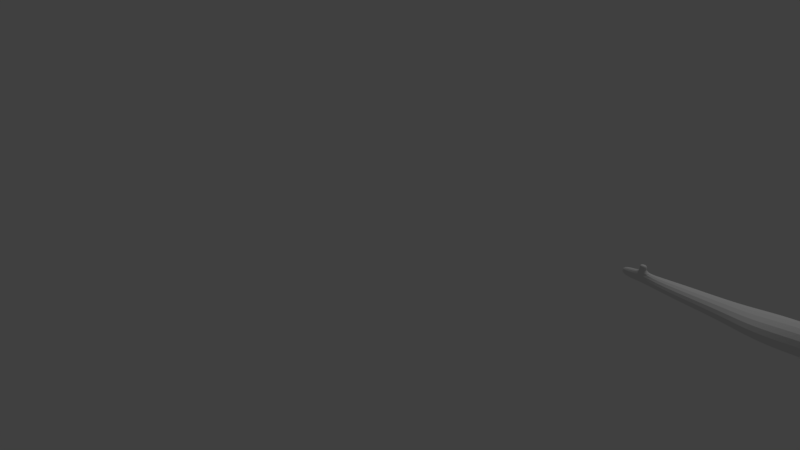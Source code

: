 # Source: Singular_1.blend  (saved by Blender 2.79.0; exported with 4.5.12 LTS)
import bpy
from mathutils import Matrix  # noqa: F401  (used for matrix-valued properties, if any)

bpy.ops.wm.read_factory_settings(use_empty=True)
scene = bpy.context.scene
scene.name = 'Scene'

# ---- collections
col_collection_1 = bpy.data.collections.new('Collection 1'); scene.collection.children.link(col_collection_1)

# ---- world
world_world = bpy.data.worlds.new('World'); scene.world = world_world
world_world.color = (0.05088, 0.05088, 0.05088)
world_world.use_sun_shadow = False
world_world.sun_shadow_jitter_overblur = 0.0
world_world.cycles.sampling_method = 'MANUAL'

# ---- cameras
cam_camera = bpy.data.cameras.new('Camera')
cam_camera.clip_end = 100.0
cam_camera.lens = 35.0
cam_camera.sensor_width = 32.0
cam_camera.sensor_height = 18.0
cam_camera.ortho_scale = 7.314
cam_camera.dof.focus_distance = 0.0
cam_camera.dof.aperture_fstop = 128.0

# ---- lights
light_lamp = bpy.data.lights.new('Lamp', 'POINT')
light_lamp.transmission_factor = 0.0
light_lamp.cutoff_distance = 30.0
light_lamp.energy = 100.0
light_lamp.shadow_buffer_clip_start = 1.001
light_lamp.shadow_soft_size = 0.1
light_lamp.shadow_maximum_resolution = 0.006
light_lamp.use_absolute_resolution = True

# ---- meshes
me_cube_000 = bpy.data.meshes.new('Cube.000')
me_cube_000.from_pydata([(-0.492, -0.4735, -0.3144), (-0.5141, -0.5005, 0.4618), (-0.3049, 0.6581, -0.8381), (-0.4704, 0.5566, 0.4363), (-0.5442, 0.1953, -0.512), (-0.4377, 0.07114, 0.8245), (-1.24, 0.5225, -1.986), (-1.182, -1.147, -1.697), (-0.2632, -0.1867, -0.9563), (-0.3009, -0.5645, -0.7336), (-0.572, -0.5088, 0.1899), (-0.5174, 0.6964, -0.01764), (-0.6303, 0.2981, 0.2749), (-0.5611, -0.1576, -0.3604), (-0.5055, -0.2639, 0.6331), (-1.801, -0.5892, -1.431), (-0.2993, -0.3901, -0.805), (-0.6312, -0.1073, 0.2376), (-0.4484, 0.7336, -0.5032), (-0.6511, 0.3471, -0.1115), (-0.5713, -0.4633, -0.01558), (-0.6303, -0.03638, -0.03717), (-1.07, 0.7309, -2.874), (-1.106, -1.056, -2.478), (-1.584, -0.4735, -2.549), (-1.032, 0.2659, -1.633), (-1.02, -1.054, -1.429), (-1.291, -0.7217, -1.192), (-0.4794, -0.0989, -1.17), (-0.4449, -0.7024, -1.051), (-0.4983, -0.5407, -1.068), (-0.8795, 0.1416, -5.18), (-1.085, -0.6742, -4.885), (-1.206, -0.3963, -4.919), (-0.9056, 0.604, -3.354), (-1.301, -0.4271, -3.08), (-1.051, -0.9581, -2.841), (-0.8411, 0.4984, -3.742), (-0.9562, -0.86, -3.716), (-1.171, -0.449, -3.619), (-0.3353, -0.6605, -0.3054), (-0.7395, 0.747, -2.129), (-0.3402, -0.6487, 0.4624), (-0.1629, 0.6824, -0.9586), (-0.3249, 0.1722, -0.5454), (-0.2995, 0.5677, 0.5256), (-0.2222, -0.09324, 0.9527), (-0.7092, -1.325, -1.761), (-0.2135, -0.6535, -0.7375), (-0.2033, -0.07984, -1.066), (-0.3279, 0.8026, -0.04914), (-0.3513, -0.7165, 0.1728), (-0.2975, -0.4616, 0.6911), (-0.333, -0.6978, -0.04964), (-0.2751, 0.8384, -0.6115), (-0.5693, 0.8151, -2.922), (-0.6357, -1.336, -2.452), (-0.6569, -1.184, -1.516), (-0.5947, 0.457, -1.72), (-0.2837, -0.02457, -1.234), (-0.3029, -0.745, -1.105), (-0.6096, 0.3435, -5.396), (-0.8462, -0.9314, -4.949), (-0.5213, 0.7477, -3.367), (-0.6696, -1.257, -2.875), (-0.4991, 0.6599, -3.733), (-0.6445, -1.16, -3.464), (-0.824, -1.247, -5.467), (-0.1296, 0.5927, 0.615), (-0.195, -0.7388, -0.3362), (-0.09541, -0.1366, 0.9758), (-0.3262, -1.304, -1.789), (-0.1539, -0.6659, -0.7594), (-0.1533, 0.8981, -0.06131), (-0.1539, -0.5466, 0.6908), (-0.1324, 0.9197, -0.6768), (-0.2621, -1.445, -2.425), (-0.3096, -1.175, -1.532), (-0.1854, -0.7344, -1.121), (-0.4301, -1.03, -4.704), (-0.3019, -1.359, -2.823), (-0.3057, -1.262, -3.335), (-0.1881, -0.7887, 0.1766), (-0.1454, 0.04042, -1.036), (-0.1703, 0.1549, -0.697), (-0.1841, -0.7186, 0.4653), (-0.06578, 0.6824, -1.06), (-0.3371, 0.7891, -2.146), (-0.1895, -0.7644, -0.06932), (-0.2947, 0.8285, -2.924), (-0.2755, 0.5014, -1.754), (-0.1766, 0.03837, -1.275), (-0.3086, 0.3831, -5.334), (-0.2682, 0.7511, -3.348), (-0.2556, 0.6484, -3.815), (-0.4859, -1.342, -5.441), (-0.7666, 0.3033, -4.274), (-0.9689, -0.8396, -4.15), (-1.129, -0.4764, -4.155), (-0.4702, 0.4731, -4.406), (-0.6886, -1.066, -4.099), (-0.3478, -1.18, -3.958), (-0.2574, 0.5141, -4.496), (-1.146, 0.1941, -5.896), (-1.334, -0.6517, -5.699), (-1.462, -0.3712, -5.682), (-0.7341, 0.3144, -6.143), (-1.19, -0.8999, -5.805), (-0.3758, 0.2495, -6.229), (-1.011, -1.186, -6.043), (-0.2052, -0.005216, -6.709), (-0.6651, -1.258, -6.226), (-0.1245, -0.3622, -6.882), (-0.3344, -1.131, -6.569), (-0.1766, -0.7954, -6.805), (-0.4657, -0.1029, 0.7625), (-0.6315, 0.1197, 0.2743), (-0.5871, 0.06838, -0.4082), (-1.803, -0.009893, -1.476), (-0.2627, -0.2629, -0.8888), (-0.6432, 0.1855, -0.06006), (-1.696, 0.2187, -2.697), (-1.256, -0.1685, -1.287), (-0.4737, -0.3641, -1.119), (-1.149, -0.1052, -5.03), (-1.289, 0.1534, -3.214), (-1.181, 0.04024, -3.644), (-0.2525, -0.2955, 0.8452), (-0.1223, -0.3695, 0.8492), (-1.103, -0.06969, -4.161), (-1.361, -0.05655, -5.733), (-1.219, 0.2419, -6.65), (-1.485, -0.6312, -6.502), (-1.518, -0.3354, -6.511), (-0.9329, 0.3539, -6.785), (-1.373, -0.823, -6.548), (-0.6449, 0.3088, -6.948), (-1.12, -0.9794, -6.694), (-0.3458, 0.08426, -7.176), (-0.8098, -1.028, -6.831), (-0.1745, -0.2111, -7.246), (-0.4972, -0.8729, -7.028), (-0.2967, -0.5515, -7.194), (-1.412, -0.01012, -6.554), (-1.248, 0.2969, -7.477), (-1.487, -0.6053, -7.473), (-1.524, -0.3031, -7.496), (-1.035, 0.4159, -7.516), (-1.368, -0.8073, -7.466), (-0.8022, 0.37, -7.575), (-1.142, -0.8972, -7.438), (-0.4562, 0.1386, -7.672), (-0.8815, -0.8764, -7.488), (-0.3015, -0.156, -7.699), (-0.6013, -0.687, -7.587), (-0.4224, -0.3983, -7.673), (-1.416, 0.03211, -7.454), (-1.21, 0.3187, -8.132), (-1.427, -0.5282, -8.123), (-1.48, -0.2469, -8.133), (-1.043, 0.4354, -8.16), (-1.295, -0.7415, -8.099), (-0.8329, 0.3889, -8.181), (-1.113, -0.866, -8.095), (-0.4806, 0.1626, -8.207), (-0.906, -0.8397, -8.113), (-0.3684, -0.1097, -8.212), (-0.627, -0.6307, -8.149), (-0.4672, -0.3609, -8.19), (-1.366, 0.06131, -8.12), (-0.4632, 0.3461, 0.6185), (-0.3994, 0.477, -0.7073), (-0.5941, 0.4973, 0.1229), (-0.5629, 0.5438, -0.3297), (-0.1956, 0.4536, -0.8935), (-0.2461, 0.2458, 0.8898), (-0.09989, 0.2231, 0.9563), (-0.09997, 0.4178, -0.9186), (-1.297, 0.6459, -2.443), (-1.863, -0.5037, -2.21), (-1.179, -1.103, -2.084), (-0.7462, 0.8278, -2.521), (-0.6659, -1.352, -2.093), (-0.2989, -1.405, -2.092), (-0.3442, 0.8738, -2.526), (-1.849, 0.1054, -2.233), (-1.126, -0.7026, -1.227), (-0.9209, 0.1013, -1.516), (-0.8947, -0.9253, -1.291), (-0.5088, 0.2778, -1.488), (-0.5555, -0.9928, -1.33), (-0.2837, -0.9801, -1.338), (-0.2475, 0.3037, -1.519), (-1.059, -0.2797, -1.342), (-1.186, 0.2588, -8.768), (-1.373, -0.4239, -8.771), (-1.428, -0.1964, -8.81), (-1.046, 0.3643, -8.743), (-1.254, -0.6474, -8.734), (-0.8618, 0.3242, -8.718), (-1.085, -0.7769, -8.684), (-0.5608, 0.1293, -8.687), (-0.9037, -0.7641, -8.657), (-0.4653, -0.105, -8.684), (-0.6555, -0.5843, -8.669), (-0.5078, -0.3345, -8.669), (-1.324, 0.03866, -8.798), (-1.212, 0.1094, -9.491), (-1.378, -0.4201, -9.558), (-1.414, -0.2603, -9.578), (-1.097, 0.2003, -9.43), (-1.266, -0.6095, -9.443), (-0.9468, 0.1502, -9.432), (-1.116, -0.725, -9.378), (-0.7041, -0.01677, -9.449), (-0.9644, -0.7197, -9.355), (-0.6253, -0.2079, -9.466), (-0.7512, -0.5964, -9.371), (-0.6489, -0.4083, -9.413), (-1.331, -0.07535, -9.56), (-0.6615, -0.4718, -10.83), (-1.564, -0.4859, -10.96), (-1.001, -0.9814, -10.57), (-0.7538, -0.3012, -10.76), (-1.182, -0.985, -10.62), (-1.282, -0.1448, -10.8), (-1.444, -0.3097, -10.88), (-0.9717, -0.1325, -10.74), (-1.148, -0.04865, -10.75), (-0.7845, -0.8478, -10.71), (-0.6814, -0.6596, -10.83), (-1.552, -0.74, -10.9), (-1.379, -0.8886, -10.76), (-1.308, -0.6917, -10.04), (-1.42, -0.5167, -10.12), (-0.707, -0.5454, -10.05), (-0.8025, -0.706, -9.985), (-1.133, 0.07365, -10.03), (-0.9925, 0.0158, -10.01), (-1.369, -0.1963, -10.16), (-1.244, -0.02108, -10.09), (-1.152, -0.793, -9.958), (-0.7641, -0.1759, -10.01), (-1.006, -0.7936, -9.93), (-1.461, -0.359, -10.19), (-0.6895, -0.3703, -10.03), (-0.931, -0.607, -12.72), (-1.515, -0.6009, -12.72), (-1.135, -1.009, -12.66), (-0.9872, -0.493, -12.7), (-1.245, -1.017, -12.66), (-1.311, -0.381, -12.71), (-1.43, -0.4718, -12.7), (-1.108, -0.387, -12.7), (-1.207, -0.3337, -12.72), (-1.008, -0.8633, -12.69), (-0.9441, -0.7168, -12.72), (-1.479, -0.7728, -12.72), (-1.378, -0.9176, -12.69), (-1.39, -0.9865, -11.7), (-1.556, -0.8405, -11.85), (-1.19, -1.082, -11.58), (-1.293, -0.2803, -11.75), (-1.155, -0.2108, -11.72), (-0.7333, -0.765, -11.81), (-0.8205, -0.9377, -11.69), (-0.9949, -0.2848, -11.71), (-0.8034, -0.4364, -11.74), (-1.008, -1.081, -11.54), (-1.573, -0.5699, -11.87), (-1.454, -0.4058, -11.8), (-0.7182, -0.594, -11.81), (-1.064, -0.5644, -13.62), (-1.535, -0.5995, -13.63), (-1.234, -0.8588, -13.67), (-1.109, -0.4955, -13.61), (-1.312, -0.8882, -13.64), (-1.365, -0.4688, -13.64), (-1.463, -0.5126, -13.62), (-1.199, -0.4653, -13.65), (-1.274, -0.4525, -13.65), (-1.13, -0.744, -13.63), (-1.075, -0.616, -13.62), (-1.498, -0.7124, -13.62), (-1.417, -0.8169, -13.63), (-1.084, -0.4303, -14.06), (-1.561, -0.4867, -14.06), (-1.253, -0.9475, -14.09), (-1.136, -0.4063, -14.02), (-1.32, -0.971, -14.09), (-1.381, -0.4425, -14.0), (-1.479, -0.4467, -14.01), (-1.222, -0.4352, -14.01), (-1.291, -0.4411, -14.01), (-1.143, -0.7746, -14.09), (-1.098, -0.4507, -14.05), (-1.519, -0.6557, -14.08), (-1.441, -0.8576, -14.1), (-1.516, -0.661, -14.3), (-1.439, -1.059, -14.31), (-1.14, -0.9754, -14.31), (-1.095, -0.5819, -14.29), (-1.226, -0.5305, -14.32), (-1.285, -0.5305, -14.34), (-1.379, -0.5305, -14.32), (-1.477, -0.5305, -14.29), (-1.317, -1.173, -14.31), (-1.128, -0.5305, -14.3), (-1.251, -1.149, -14.31), (-1.577, -0.5305, -14.3), (-1.073, -0.5305, -14.29), (-1.229, 0.113, -14.05), (-1.287, 0.113, -14.05), (-1.382, 0.113, -14.04), (-1.48, 0.113, -14.05), (-1.131, 0.113, -14.06), (-1.076, 0.113, -14.07), (-1.58, 0.113, -14.08), (-1.226, 0.113, -14.32), (-1.285, 0.113, -14.34), (-1.379, 0.113, -14.32), (-1.477, 0.113, -14.29), (-1.128, 0.113, -14.3), (-1.073, 0.113, -14.29), (-1.577, 0.113, -14.3), (-3.642, -0.7626, -1.624), (-3.657, 0.1402, -1.632), (-3.68, -0.6435, -2.245), (-3.732, 0.2389, -2.28), (-4.352, -0.5993, -1.68), (-4.362, 0.01203, -1.683), (-4.378, -0.5186, -2.217), (-4.413, 0.07884, -2.232), (-5.924, -0.5208, -1.765), (-5.931, -0.04952, -1.765), (-5.943, -0.4587, -2.164), (-5.97, 0.001987, -2.166), (-7.423, -0.3488, -1.841), (-7.427, -0.1846, -1.841), (-7.435, -0.3271, -2.127), (-7.452, -0.1666, -2.128), (-6.689, -0.34, -2.133), (-6.674, -0.3312, -1.816), (-6.68, -0.2056, -1.816), (-6.709, -0.1501, -2.134), (-6.897, -0.3279, -1.824), (-6.931, -0.155, -2.133), (-6.912, -0.3362, -2.131), (-6.903, -0.2082, -1.824), (-6.916, -0.2083, -1.608), (-6.693, -0.2058, -1.601), (-6.687, -0.3313, -1.601), (-6.91, -0.3281, -1.608), (-2.797, 0.2537, -2.328), (-2.725, 0.1262, -1.488), (-2.716, -0.7571, -1.456), (-2.775, -0.6351, -2.293), (0.492, -0.4735, -0.3144), (0.5141, -0.5005, 0.4618), (0.3049, 0.6581, -0.8381), (0.4704, 0.5566, 0.4363), (0.5442, 0.1953, -0.512), (0.4377, 0.07114, 0.8245), (0.0, 0.6818, -1.032), (0.0, 0.603, 0.5952), (0.0, -0.7682, -0.3684), (0.0, -0.7363, 0.4683), (0.0, -0.139, 0.9653), (0.0, 0.1391, -0.7682), (1.24, 0.5225, -1.986), (1.182, -1.147, -1.697), (0.0, 0.7765, -2.152), (0.0, -1.293, -1.8), (3.465e-08, 0.0469, -1.055), (0.2632, -0.1867, -0.9563), (0.3009, -0.5645, -0.7336), (-2.393e-08, -0.6754, -0.7727), (0.572, -0.5088, 0.1899), (0.5174, 0.6964, -0.01764), (0.6303, 0.2981, 0.2749), (0.0, -0.8051, 0.1886), (0.0, 0.9011, -0.05396), (0.5611, -0.1576, -0.3604), (0.5055, -0.2639, 0.6331), (0.0, -0.5751, 0.6852), (1.801, -0.5892, -1.431), (0.2993, -0.3901, -0.805), (0.6312, -0.1073, 0.2376), (0.4484, 0.7336, -0.5032), (0.6511, 0.3471, -0.1115), (0.0, -0.7938, -0.08045), (0.0, 0.9432, -0.6755), (0.5713, -0.4633, -0.01558), (0.6303, -0.03638, -0.03717), (1.07, 0.7309, -2.874), (1.106, -1.056, -2.478), (0.0, 0.8297, -2.922), (0.0, -1.445, -2.421), (1.584, -0.4735, -2.549), (0.0, 0.5225, -1.791), (1.032, 0.2659, -1.633), (1.02, -1.054, -1.429), (0.0, -1.164, -1.54), (1.291, -0.7217, -1.192), (0.4794, -0.0989, -1.17), (0.4449, -0.7024, -1.051), (-2.955e-08, -0.7413, -1.115), (3.557e-08, 0.06171, -1.304), (0.4983, -0.5407, -1.068), (0.8795, 0.1416, -5.18), (1.085, -0.6742, -4.885), (0.0, 0.3872, -5.261), (0.0, -1.056, -4.611), (1.206, -0.3963, -4.919), (0.0, 0.7528, -3.344), (0.9056, 0.604, -3.354), (1.301, -0.4271, -3.08), (1.051, -0.9581, -2.841), (0.0, -1.378, -2.813), (0.0, 0.6502, -3.829), (0.8411, 0.4984, -3.742), (0.9562, -0.86, -3.716), (1.171, -0.449, -3.619), (0.0, -1.292, -3.293), (0.3353, -0.6605, -0.3054), (0.7395, 0.747, -2.129), (0.3402, -0.6487, 0.4624), (0.1629, 0.6824, -0.9586), (0.3249, 0.1722, -0.5454), (0.2995, 0.5677, 0.5256), (0.2222, -0.09324, 0.9527), (0.7092, -1.325, -1.761), (0.2135, -0.6535, -0.7375), (0.2033, -0.07984, -1.066), (0.3279, 0.8026, -0.04914), (0.3513, -0.7165, 0.1728), (0.2975, -0.4616, 0.6911), (0.333, -0.6978, -0.04964), (0.2751, 0.8384, -0.6115), (0.5693, 0.8151, -2.922), (0.6357, -1.336, -2.452), (0.6569, -1.184, -1.516), (0.5947, 0.457, -1.72), (0.2837, -0.02457, -1.234), (0.3029, -0.745, -1.105), (0.6096, 0.3435, -5.396), (0.8462, -0.9314, -4.949), (0.5213, 0.7477, -3.367), (0.6696, -1.257, -2.875), (0.4991, 0.6599, -3.733), (0.6445, -1.16, -3.464), (0.0, -1.345, -5.408), (0.0, -1.211, -6.192), (0.824, -1.247, -5.467), (0.0, -0.8851, -6.569), (0.0, -0.4244, -6.684), (0.0, -0.05082, -6.489), (0.0, 0.2092, -5.998), (0.1296, 0.5927, 0.615), (0.195, -0.7388, -0.3362), (0.09541, -0.1366, 0.9758), (0.3262, -1.304, -1.789), (0.1539, -0.6659, -0.7594), (0.1533, 0.8981, -0.06131), (0.1539, -0.5466, 0.6908), (0.1324, 0.9197, -0.6768), (0.2621, -1.445, -2.425), (0.3096, -1.175, -1.532), (0.1854, -0.7344, -1.121), (0.4301, -1.03, -4.704), (0.3019, -1.359, -2.823), (0.3057, -1.262, -3.335), (0.1881, -0.7887, 0.1766), (0.1454, 0.04042, -1.036), (0.1703, 0.1549, -0.697), (0.1841, -0.7186, 0.4653), (0.06578, 0.6824, -1.06), (0.3371, 0.7891, -2.146), (0.1895, -0.7644, -0.06932), (0.2947, 0.8285, -2.924), (0.2755, 0.5014, -1.754), (0.1766, 0.03837, -1.275), (0.3086, 0.3831, -5.334), (0.2682, 0.7511, -3.348), (0.2556, 0.6484, -3.815), (0.4859, -1.342, -5.441), (0.0, 0.5263, -4.504), (0.7666, 0.3033, -4.274), (0.9689, -0.8396, -4.15), (1.129, -0.4764, -4.155), (0.0, -1.211, -3.885), (0.4702, 0.4731, -4.406), (0.6886, -1.066, -4.099), (0.3478, -1.18, -3.958), (0.2574, 0.5141, -4.496), (1.146, 0.1941, -5.896), (1.334, -0.6517, -5.699), (1.462, -0.3712, -5.682), (0.7341, 0.3144, -6.143), (1.19, -0.8999, -5.805), (0.3758, 0.2495, -6.229), (1.011, -1.186, -6.043), (0.2052, -0.005216, -6.709), (0.6651, -1.258, -6.226), (0.1245, -0.3622, -6.882), (0.3344, -1.131, -6.569), (0.1766, -0.7954, -6.805), (0.4657, -0.1029, 0.7625), (0.6315, 0.1197, 0.2743), (0.5871, 0.06838, -0.4082), (0.0, -0.3899, 0.8446), (1.803, -0.009894, -1.476), (0.2627, -0.2629, -0.8888), (0.6432, 0.1855, -0.06006), (1.696, 0.2187, -2.697), (1.256, -0.1685, -1.287), (0.4737, -0.3641, -1.119), (1.149, -0.1052, -5.03), (1.289, 0.1534, -3.214), (1.181, 0.04024, -3.644), (0.2525, -0.2955, 0.8452), (0.1223, -0.3695, 0.8492), (1.103, -0.06969, -4.161), (1.361, -0.05655, -5.733), (1.219, 0.2419, -6.65), (1.485, -0.6312, -6.502), (1.518, -0.3354, -6.511), (0.9329, 0.3539, -6.785), (1.373, -0.823, -6.548), (0.6449, 0.3088, -6.948), (1.12, -0.9794, -6.694), (0.3458, 0.08426, -7.176), (0.8098, -1.028, -6.831), (0.1745, -0.2111, -7.246), (0.4972, -0.8729, -7.028), (0.2967, -0.5515, -7.194), (1.412, -0.01012, -6.554), (1.248, 0.2969, -7.477), (1.487, -0.6053, -7.473), (1.524, -0.3031, -7.496), (1.035, 0.4159, -7.516), (1.368, -0.8073, -7.466), (0.8022, 0.37, -7.575), (1.142, -0.8972, -7.438), (0.4562, 0.1386, -7.672), (0.8815, -0.8764, -7.488), (0.3015, -0.156, -7.699), (0.6013, -0.687, -7.587), (0.4224, -0.3983, -7.673), (1.416, 0.03211, -7.454), (1.21, 0.3187, -8.132), (1.427, -0.5282, -8.123), (1.48, -0.2469, -8.133), (1.043, 0.4354, -8.16), (1.295, -0.7415, -8.099), (0.8329, 0.3889, -8.181), (1.113, -0.866, -8.095), (0.4806, 0.1626, -8.207), (0.906, -0.8397, -8.113), (0.3684, -0.1097, -8.212), (0.627, -0.6307, -8.149), (0.4672, -0.3609, -8.19), (1.366, 0.06131, -8.12), (0.4632, 0.3461, 0.6185), (0.3994, 0.477, -0.7073), (0.0, 0.3926, -0.9382), (0.0, 0.2206, 0.9414), (0.5941, 0.4973, 0.1229), (0.5629, 0.5438, -0.3297), (0.1956, 0.4536, -0.8935), (0.2461, 0.2458, 0.8898), (0.09989, 0.2231, 0.9563), (0.09997, 0.4178, -0.9186), (0.0, 0.8657, -2.526), (1.297, 0.6459, -2.443), (1.863, -0.5037, -2.21), (1.179, -1.103, -2.084), (0.0, -1.4, -2.092), (0.7462, 0.8278, -2.521), (0.6659, -1.352, -2.093), (0.2989, -1.405, -2.092), (0.3442, 0.8738, -2.526), (1.849, 0.1054, -2.233), (0.0, 0.31, -1.545), (1.126, -0.7026, -1.227), (0.9209, 0.1013, -1.516), (0.8947, -0.9253, -1.291), (0.0, -0.9706, -1.343), (0.5088, 0.2778, -1.488), (0.5555, -0.9928, -1.33), (0.2837, -0.9801, -1.338), (0.2475, 0.3037, -1.519), (1.059, -0.2797, -1.342), (1.186, 0.2588, -8.768), (1.373, -0.4239, -8.771), (1.428, -0.1964, -8.81), (1.046, 0.3643, -8.743), (1.254, -0.6474, -8.734), (0.8618, 0.3242, -8.718), (1.085, -0.7769, -8.684), (0.5608, 0.1293, -8.687), (0.9037, -0.7641, -8.657), (0.4653, -0.105, -8.684), (0.6555, -0.5843, -8.669), (0.5078, -0.3345, -8.669), (1.324, 0.03866, -8.798), (1.212, 0.1094, -9.491), (1.378, -0.4201, -9.558), (1.414, -0.2603, -9.578), (1.097, 0.2003, -9.43), (1.266, -0.6095, -9.443), (0.9468, 0.1502, -9.432), (1.116, -0.725, -9.378), (0.7041, -0.01677, -9.449), (0.9644, -0.7197, -9.355), (0.6253, -0.2079, -9.466), (0.7512, -0.5964, -9.371), (0.6489, -0.4083, -9.413), (1.331, -0.07535, -9.56), (0.6615, -0.4718, -10.83), (1.564, -0.4859, -10.96), (1.001, -0.9814, -10.57), (0.7538, -0.3012, -10.76), (1.182, -0.985, -10.62), (1.282, -0.1448, -10.8), (1.444, -0.3097, -10.88), (0.9717, -0.1325, -10.74), (1.148, -0.04865, -10.75), (0.7845, -0.8478, -10.71), (0.6814, -0.6596, -10.83), (1.552, -0.74, -10.9), (1.379, -0.8886, -10.76), (1.308, -0.6917, -10.04), (1.42, -0.5167, -10.12), (0.707, -0.5454, -10.05), (0.8025, -0.706, -9.985), (1.133, 0.07365, -10.03), (0.9925, 0.0158, -10.01), (1.369, -0.1963, -10.16), (1.244, -0.02108, -10.09), (1.152, -0.793, -9.958), (0.7641, -0.1759, -10.01), (1.006, -0.7936, -9.93), (1.461, -0.359, -10.19), (0.6895, -0.3703, -10.03), (0.931, -0.607, -12.72), (1.515, -0.6009, -12.72), (1.135, -1.009, -12.66), (0.9872, -0.493, -12.7), (1.245, -1.017, -12.66), (1.311, -0.381, -12.71), (1.43, -0.4718, -12.7), (1.108, -0.387, -12.7), (1.207, -0.3337, -12.72), (1.008, -0.8633, -12.69), (0.9441, -0.7168, -12.72), (1.479, -0.7728, -12.72), (1.378, -0.9176, -12.69), (1.39, -0.9865, -11.7), (1.556, -0.8405, -11.85), (1.19, -1.082, -11.58), (1.293, -0.2803, -11.75), (1.155, -0.2108, -11.72), (0.7333, -0.765, -11.81), (0.8205, -0.9377, -11.69), (0.9949, -0.2848, -11.71), (0.8034, -0.4364, -11.74), (1.008, -1.081, -11.54), (1.573, -0.5699, -11.87), (1.454, -0.4058, -11.8), (0.7182, -0.594, -11.81), (1.064, -0.5644, -13.62), (1.535, -0.5995, -13.63), (1.234, -0.8588, -13.67), (1.109, -0.4955, -13.61), (1.312, -0.8882, -13.64), (1.365, -0.4688, -13.64), (1.463, -0.5126, -13.62), (1.199, -0.4653, -13.65), (1.274, -0.4525, -13.65), (1.13, -0.744, -13.63), (1.075, -0.616, -13.62), (1.498, -0.7124, -13.62), (1.417, -0.8169, -13.63), (1.084, -0.4303, -14.06), (1.561, -0.4867, -14.06), (1.253, -0.9475, -14.09), (1.136, -0.4063, -14.02), (1.32, -0.971, -14.09), (1.381, -0.4425, -14.0), (1.479, -0.4467, -14.01), (1.222, -0.4352, -14.01), (1.291, -0.4411, -14.01), (1.143, -0.7746, -14.09), (1.098, -0.4507, -14.05), (1.519, -0.6557, -14.08), (1.441, -0.8576, -14.1), (1.516, -0.661, -14.3), (1.439, -1.059, -14.31), (1.14, -0.9754, -14.31), (1.095, -0.5819, -14.29), (1.226, -0.5305, -14.32), (1.285, -0.5305, -14.34), (1.379, -0.5305, -14.32), (1.477, -0.5305, -14.29), (1.317, -1.173, -14.31), (1.128, -0.5305, -14.3), (1.251, -1.149, -14.31), (1.577, -0.5305, -14.3), (1.073, -0.5305, -14.29), (1.229, 0.113, -14.05), (1.287, 0.113, -14.05), (1.382, 0.113, -14.04), (1.48, 0.113, -14.05), (1.131, 0.113, -14.06), (1.076, 0.113, -14.07), (1.58, 0.113, -14.08), (1.226, 0.113, -14.32), (1.285, 0.113, -14.34), (1.379, 0.113, -14.32), (1.477, 0.113, -14.29), (1.128, 0.113, -14.3), (1.073, 0.113, -14.29), (1.577, 0.113, -14.3), (3.642, -0.7626, -1.624), (3.657, 0.1402, -1.632), (3.68, -0.6435, -2.245), (3.732, 0.2389, -2.28), (4.352, -0.5993, -1.68), (4.362, 0.01203, -1.683), (4.378, -0.5186, -2.217), (4.413, 0.07883, -2.232), (5.924, -0.5208, -1.765), (5.931, -0.04952, -1.765), (5.943, -0.4587, -2.164), (5.97, 0.001986, -2.166), (7.423, -0.3488, -1.841), (7.427, -0.1846, -1.841), (7.435, -0.3271, -2.127), (7.452, -0.1666, -2.128), (6.689, -0.34, -2.133), (6.674, -0.3312, -1.816), (6.68, -0.2056, -1.816), (6.709, -0.1501, -2.134), (6.897, -0.3279, -1.824), (6.931, -0.155, -2.133), (6.912, -0.3362, -2.131), (6.903, -0.2082, -1.824), (6.916, -0.2083, -1.608), (6.693, -0.2058, -1.601), (6.687, -0.3313, -1.601), (6.91, -0.3281, -1.608), (2.797, 0.2537, -2.328), (2.725, 0.1262, -1.488), (2.716, -0.7571, -1.456), (2.775, -0.6351, -2.293), (6.686, -0.2057, -1.708), (6.681, -0.3313, -1.708), (6.904, -0.328, -1.716), (6.909, -0.2083, -1.716)], [], [(172, 170, 3, 11), (51, 42, 1, 10), (52, 14, 1, 42), (175, 170, 5, 46), (116, 115, 5, 12), (177, 565, 368, 84), (90, 399, 371, 87), (73, 68, 364, 381), (182, 180, 23, 56), (122, 25, 6, 118), (57, 26, 7, 47), (40, 0, 9, 48), (117, 4, 8, 119), (84, 368, 373, 83), (75, 73, 381, 391), (120, 116, 12, 19), (53, 51, 10, 20), (173, 172, 11, 18), (20, 10, 17, 21), (0, 13, 16, 9), (26, 27, 15, 7), (185, 178, 22, 121), (10, 1, 14, 17), (127, 115, 14, 52), (0, 20, 21, 13), (171, 173, 18, 2), (40, 53, 20, 0), (117, 120, 19, 4), (86, 75, 391, 363), (100, 97, 32, 62), (129, 96, 31, 124), (180, 179, 24, 23), (184, 573, 396, 89), (188, 186, 27, 26), (190, 188, 26, 57), (193, 187, 25, 122), (192, 583, 399, 90), (83, 373, 407, 91), (119, 8, 28, 123), (48, 9, 29, 60), (9, 16, 30, 29), (97, 98, 33, 32), (102, 486, 411, 92), (89, 396, 414, 93), (23, 24, 35, 36), (121, 22, 34, 125), (56, 23, 36, 64), (93, 414, 419, 94), (39, 38, 66, 64, 36, 35), (125, 34, 37, 126), (96, 99, 61, 31), (34, 63, 65, 37), (80, 64, 66, 81), (22, 55, 63, 34), (76, 56, 64, 80), (72, 48, 60, 78), (8, 49, 59, 28), (187, 189, 58, 25), (191, 190, 57, 77), (178, 181, 55, 22), (101, 100, 62, 79), (2, 18, 54, 43), (69, 88, 53, 40), (128, 127, 52, 74), (88, 82, 51, 53), (18, 11, 50, 54), (4, 44, 49, 8), (69, 40, 48, 72), (77, 57, 47, 71), (183, 182, 56, 76), (11, 3, 45, 50), (25, 58, 41, 6), (171, 174, 44, 4), (176, 175, 46, 70), (74, 52, 42, 85), (82, 85, 42, 51), (79, 62, 67, 95), (111, 109, 137, 139), (412, 79, 95, 451), (380, 366, 85, 82), (384, 74, 85, 366), (566, 176, 70, 367), (577, 183, 76, 397), (402, 77, 71, 372), (365, 69, 72, 376), (390, 380, 82, 88), (510, 128, 74, 384), (365, 390, 88, 69), (490, 101, 79, 412), (587, 191, 77, 402), (376, 72, 78, 406), (397, 76, 80, 418), (418, 80, 81, 423), (63, 93, 94, 65), (55, 89, 93, 63), (99, 102, 92, 61), (49, 83, 91, 59), (189, 192, 90, 58), (181, 184, 89, 55), (43, 54, 75, 86), (54, 50, 73, 75), (44, 84, 83, 49), (50, 45, 68, 73), (58, 90, 87, 41), (174, 177, 84, 44), (65, 94, 102, 99), (423, 81, 101, 490), (81, 66, 100, 101), (37, 65, 99, 96), (94, 419, 486, 102), (38, 39, 98, 97), (126, 37, 96, 129), (66, 38, 97, 100), (110, 108, 457, 456), (112, 110, 456, 455), (114, 112, 455, 454), (62, 32, 104, 107), (113, 114, 454, 452), (124, 31, 103, 130), (32, 33, 105, 104), (67, 62, 107, 109), (31, 61, 106, 103), (108, 92, 411, 457), (33, 124, 130, 105), (39, 126, 129, 98), (367, 70, 128, 510), (70, 46, 127, 128), (35, 125, 126, 39), (24, 121, 125, 35), (16, 119, 123, 30), (186, 193, 122, 27), (98, 129, 124, 33), (13, 21, 120, 117), (46, 5, 115, 127), (179, 185, 121, 24), (21, 17, 116, 120), (13, 117, 119, 16), (27, 122, 118, 15), (17, 14, 115, 116), (109, 107, 135, 137), (108, 110, 138, 136), (104, 105, 133, 132), (110, 112, 140, 138), (103, 106, 134, 131), (113, 111, 139, 141), (105, 130, 143, 133), (112, 114, 142, 140), (107, 104, 132, 135), (130, 103, 131, 143), (114, 113, 141, 142), (106, 108, 136, 134), (141, 139, 152, 154), (133, 143, 156, 146), (140, 142, 155, 153), (135, 132, 145, 148), (142, 141, 154, 155), (134, 136, 149, 147), (143, 131, 144, 156), (137, 135, 148, 150), (136, 138, 151, 149), (139, 137, 150, 152), (132, 133, 146, 145), (138, 140, 153, 151), (131, 134, 147, 144), (61, 92, 108, 106), (95, 67, 109, 111), (95, 111, 113, 452, 451), (154, 152, 165, 167), (146, 156, 169, 159), (153, 155, 168, 166), (148, 145, 158, 161), (155, 154, 167, 168), (147, 149, 162, 160), (156, 144, 157, 169), (150, 148, 161, 163), (149, 151, 164, 162), (152, 150, 163, 165), (145, 146, 159, 158), (151, 153, 166, 164), (144, 147, 160, 157), (43, 86, 177, 174), (364, 68, 176, 566), (68, 45, 175, 176), (2, 43, 174, 171), (4, 19, 173, 171), (19, 12, 172, 173), (86, 363, 565, 177), (45, 3, 170, 175), (12, 5, 170, 172), (41, 87, 184, 181), (372, 71, 183, 577), (71, 47, 182, 183), (6, 41, 181, 178), (87, 371, 573, 184), (7, 15, 179, 180), (118, 6, 178, 185), (47, 7, 180, 182), (30, 123, 193, 186), (59, 91, 192, 189), (406, 78, 191, 587), (78, 60, 190, 191), (28, 59, 189, 187), (91, 407, 583, 192), (123, 28, 187, 193), (60, 29, 188, 190), (29, 30, 186, 188), (162, 164, 201, 199), (165, 163, 200, 202), (158, 159, 196, 195), (164, 166, 203, 201), (157, 160, 197, 194), (167, 165, 202, 204), (159, 169, 206, 196), (166, 168, 205, 203), (161, 158, 195, 198), (168, 167, 204, 205), (160, 162, 199, 197), (169, 157, 194, 206), (163, 161, 198, 200), (199, 201, 214, 212), (202, 200, 213, 215), (195, 196, 209, 208), (201, 203, 216, 214), (194, 197, 210, 207), (204, 202, 215, 217), (196, 206, 219, 209), (203, 205, 218, 216), (198, 195, 208, 211), (205, 204, 217, 218), (197, 199, 212, 210), (206, 194, 207, 219), (200, 198, 211, 213), (242, 245, 220, 223), (235, 236, 229, 230), (240, 237, 228, 225), (237, 238, 227, 228), (236, 243, 222, 229), (239, 240, 225, 226), (244, 239, 226, 221), (241, 233, 232, 224), (245, 235, 230, 220), (238, 242, 223, 227), (243, 241, 224, 222), (234, 244, 221, 231), (233, 234, 231, 232), (216, 218, 235, 245), (209, 219, 239, 244), (217, 215, 243, 236), (207, 210, 237, 240), (214, 216, 245, 242), (208, 209, 244, 234), (215, 213, 241, 243), (212, 214, 242, 238), (213, 211, 233, 241), (219, 207, 240, 239), (210, 212, 238, 237), (218, 217, 236, 235), (211, 208, 234, 233), (259, 260, 257, 258), (261, 259, 258, 250), (262, 263, 254, 251), (264, 265, 255, 256), (266, 267, 249, 253), (265, 268, 248, 255), (268, 261, 250, 248), (263, 266, 253, 254), (260, 269, 247, 257), (269, 270, 252, 247), (270, 262, 251, 252), (267, 271, 246, 249), (271, 264, 256, 246), (220, 230, 264, 271), (223, 220, 271, 267), (226, 225, 262, 270), (221, 226, 270, 269), (231, 221, 269, 260), (228, 227, 266, 263), (222, 224, 261, 268), (229, 222, 268, 265), (227, 223, 267, 266), (230, 229, 265, 264), (225, 228, 263, 262), (224, 232, 259, 261), (232, 231, 260, 259), (254, 253, 279, 280), (255, 248, 274, 281), (252, 251, 277, 278), (247, 252, 278, 273), (250, 258, 284, 276), (246, 256, 282, 272), (253, 249, 275, 279), (248, 250, 276, 274), (257, 247, 273, 283), (258, 257, 283, 284), (249, 246, 272, 275), (256, 255, 281, 282), (251, 254, 280, 277), (284, 283, 296, 297), (275, 272, 285, 288), (282, 281, 294, 295), (277, 280, 293, 290), (280, 279, 292, 293), (281, 274, 287, 294), (278, 277, 290, 291), (273, 278, 291, 286), (276, 284, 297, 289), (272, 282, 295, 285), (279, 275, 288, 292), (274, 276, 289, 287), (283, 273, 286, 296), (295, 294, 300, 301), (298, 309, 305, 304, 303, 302, 307, 310, 301, 300, 308, 306, 299), (286, 291, 314, 317), (291, 290, 313, 314), (294, 287, 308, 300), (293, 292, 311, 312), (309, 286, 317, 324), (289, 297, 299, 306), (285, 295, 301, 310), (290, 293, 312, 313), (287, 289, 306, 308), (296, 286, 309, 298), (297, 296, 298, 299), (307, 302, 318, 322), (313, 312, 319, 320), (312, 311, 318, 319), (314, 313, 320, 321), (317, 314, 321, 324), (311, 315, 322, 318), (315, 316, 323, 322), (310, 307, 322, 323), (285, 310, 323, 316), (292, 288, 315, 311), (303, 304, 320, 319), (302, 303, 319, 318), (304, 305, 321, 320), (305, 309, 324, 321), (288, 285, 316, 315), (354, 353, 328, 326), (356, 355, 325, 327), (355, 354, 326, 325), (353, 356, 327, 328), (326, 328, 332, 330), (325, 326, 330, 329), (328, 327, 331, 332), (327, 325, 329, 331), (330, 332, 336, 334), (329, 330, 334, 333), (332, 331, 335, 336), (331, 329, 333, 335), (347, 345, 337, 339), (348, 346, 340, 338), (345, 348, 338, 337), (346, 347, 339, 340), (337, 338, 340, 339), (336, 335, 341, 344), (333, 334, 343, 342), (334, 336, 344, 343), (335, 333, 342, 341), (344, 341, 347, 346), (342, 343, 350, 351), (343, 344, 346, 348), (341, 342, 345, 347), (351, 350, 349, 352), (345, 342, 351, 352), (343, 348, 349, 350), (348, 345, 352, 349), (185, 179, 356, 353), (15, 118, 354, 355), (179, 15, 355, 356), (118, 185, 353, 354), (567, 378, 360, 563), (435, 377, 358, 426), (436, 426, 358, 383), (570, 430, 362, 563), (508, 379, 362, 507), (572, 474, 368, 565), (480, 477, 371, 399), (463, 381, 364, 458), (579, 440, 395, 576), (515, 511, 369, 400), (441, 431, 370, 401), (424, 432, 375, 357), (509, 512, 374, 361), (474, 473, 373, 368), (465, 391, 381, 463), (513, 389, 379, 508), (437, 392, 377, 435), (568, 388, 378, 567), (392, 393, 387, 377), (357, 375, 386, 382), (401, 370, 385, 403), (582, 514, 394, 574), (377, 387, 383, 358), (520, 436, 383, 507), (357, 382, 393, 392), (564, 359, 388, 568), (424, 357, 392, 437), (509, 361, 389, 513), (476, 363, 391, 465), (492, 446, 410, 488), (522, 517, 409, 487), (576, 395, 398, 575), (581, 479, 396, 573), (586, 401, 403, 584), (589, 441, 401, 586), (592, 515, 400, 585), (591, 480, 399, 583), (473, 481, 407, 373), (512, 516, 404, 374), (432, 444, 405, 375), (375, 405, 408, 386), (488, 410, 413, 489), (494, 482, 411, 486), (479, 483, 414, 396), (395, 417, 416, 398), (514, 518, 415, 394), (440, 448, 417, 395), (483, 484, 419, 414), (422, 416, 417, 448, 450, 421), (518, 519, 420, 415), (487, 409, 445, 491), (415, 420, 449, 447), (470, 471, 450, 448), (394, 415, 447, 439), (466, 470, 448, 440), (462, 468, 444, 432), (374, 404, 443, 433), (585, 400, 442, 588), (590, 467, 441, 589), (574, 394, 439, 578), (493, 469, 446, 492), (359, 427, 438, 388), (459, 424, 437, 478), (521, 464, 436, 520), (478, 437, 435, 472), (388, 438, 434, 378), (361, 374, 433, 428), (459, 462, 432, 424), (467, 461, 431, 441), (580, 466, 440, 579), (378, 434, 429, 360), (400, 369, 425, 442), (564, 361, 428, 569), (571, 460, 430, 570), (464, 475, 426, 436), (472, 435, 426, 475), (469, 485, 453, 446), (503, 532, 530, 501), (412, 451, 485, 469), (380, 472, 475, 366), (384, 366, 475, 464), (566, 367, 460, 571), (577, 397, 466, 580), (402, 372, 461, 467), (365, 376, 462, 459), (390, 478, 472, 380), (510, 384, 464, 521), (365, 459, 478, 390), (490, 412, 469, 493), (587, 402, 467, 590), (376, 406, 468, 462), (397, 418, 470, 466), (418, 423, 471, 470), (447, 449, 484, 483), (439, 447, 483, 479), (491, 445, 482, 494), (433, 443, 481, 473), (588, 442, 480, 591), (578, 439, 479, 581), (427, 476, 465, 438), (438, 465, 463, 434), (428, 433, 473, 474), (434, 463, 458, 429), (442, 425, 477, 480), (569, 428, 474, 572), (449, 491, 494, 484), (423, 490, 493, 471), (471, 493, 492, 450), (420, 487, 491, 449), (484, 494, 486, 419), (421, 488, 489, 422), (519, 522, 487, 420), (450, 492, 488, 421), (502, 456, 457, 500), (504, 455, 456, 502), (506, 454, 455, 504), (446, 499, 496, 410), (505, 452, 454, 506), (517, 523, 495, 409), (410, 496, 497, 413), (453, 501, 499, 446), (409, 495, 498, 445), (500, 457, 411, 482), (413, 497, 523, 517), (422, 489, 522, 519), (367, 510, 521, 460), (460, 521, 520, 430), (416, 422, 519, 518), (398, 416, 518, 514), (386, 408, 516, 512), (584, 403, 515, 592), (489, 413, 517, 522), (382, 509, 513, 393), (430, 520, 507, 362), (575, 398, 514, 582), (393, 513, 508, 387), (382, 386, 512, 509), (403, 385, 511, 515), (387, 508, 507, 383), (501, 530, 528, 499), (500, 529, 531, 502), (496, 525, 526, 497), (502, 531, 533, 504), (495, 524, 527, 498), (505, 534, 532, 503), (497, 526, 536, 523), (504, 533, 535, 506), (499, 528, 525, 496), (523, 536, 524, 495), (506, 535, 534, 505), (498, 527, 529, 500), (534, 547, 545, 532), (526, 539, 549, 536), (533, 546, 548, 535), (528, 541, 538, 525), (535, 548, 547, 534), (527, 540, 542, 529), (536, 549, 537, 524), (530, 543, 541, 528), (529, 542, 544, 531), (532, 545, 543, 530), (525, 538, 539, 526), (531, 544, 546, 533), (524, 537, 540, 527), (445, 498, 500, 482), (485, 503, 501, 453), (485, 451, 452, 505, 503), (547, 560, 558, 545), (539, 552, 562, 549), (546, 559, 561, 548), (541, 554, 551, 538), (548, 561, 560, 547), (540, 553, 555, 542), (549, 562, 550, 537), (543, 556, 554, 541), (542, 555, 557, 544), (545, 558, 556, 543), (538, 551, 552, 539), (544, 557, 559, 546), (537, 550, 553, 540), (427, 569, 572, 476), (364, 566, 571, 458), (458, 571, 570, 429), (359, 564, 569, 427), (361, 564, 568, 389), (389, 568, 567, 379), (476, 572, 565, 363), (429, 570, 563, 360), (379, 567, 563, 362), (425, 578, 581, 477), (372, 577, 580, 461), (461, 580, 579, 431), (369, 574, 578, 425), (477, 581, 573, 371), (370, 576, 575, 385), (511, 582, 574, 369), (431, 579, 576, 370), (408, 584, 592, 516), (443, 588, 591, 481), (406, 587, 590, 468), (468, 590, 589, 444), (404, 585, 588, 443), (481, 591, 583, 407), (516, 592, 585, 404), (444, 589, 586, 405), (405, 586, 584, 408), (555, 598, 600, 557), (558, 601, 599, 556), (551, 594, 595, 552), (557, 600, 602, 559), (550, 593, 596, 553), (560, 603, 601, 558), (552, 595, 605, 562), (559, 602, 604, 561), (554, 597, 594, 551), (561, 604, 603, 560), (553, 596, 598, 555), (562, 605, 593, 550), (556, 599, 597, 554), (598, 611, 613, 600), (601, 614, 612, 599), (594, 607, 608, 595), (600, 613, 615, 602), (593, 606, 609, 596), (603, 616, 614, 601), (595, 608, 618, 605), (602, 615, 617, 604), (597, 610, 607, 594), (604, 617, 616, 603), (596, 609, 611, 598), (605, 618, 606, 593), (599, 612, 610, 597), (641, 622, 619, 644), (634, 629, 628, 635), (639, 624, 627, 636), (636, 627, 626, 637), (635, 628, 621, 642), (638, 625, 624, 639), (643, 620, 625, 638), (640, 623, 631, 632), (644, 619, 629, 634), (637, 626, 622, 641), (642, 621, 623, 640), (633, 630, 620, 643), (632, 631, 630, 633), (615, 644, 634, 617), (608, 643, 638, 618), (616, 635, 642, 614), (606, 639, 636, 609), (613, 641, 644, 615), (607, 633, 643, 608), (614, 642, 640, 612), (611, 637, 641, 613), (612, 640, 632, 610), (618, 638, 639, 606), (609, 636, 637, 611), (617, 634, 635, 616), (610, 632, 633, 607), (658, 657, 656, 659), (660, 649, 657, 658), (661, 650, 653, 662), (663, 655, 654, 664), (665, 652, 648, 666), (664, 654, 647, 667), (667, 647, 649, 660), (662, 653, 652, 665), (659, 656, 646, 668), (668, 646, 651, 669), (669, 651, 650, 661), (666, 648, 645, 670), (670, 645, 655, 663), (619, 670, 663, 629), (622, 666, 670, 619), (625, 669, 661, 624), (620, 668, 669, 625), (630, 659, 668, 620), (627, 662, 665, 626), (621, 667, 660, 623), (628, 664, 667, 621), (626, 665, 666, 622), (629, 663, 664, 628), (624, 661, 662, 627), (623, 660, 658, 631), (631, 658, 659, 630), (653, 679, 678, 652), (654, 680, 673, 647), (651, 677, 676, 650), (646, 672, 677, 651), (649, 675, 683, 657), (645, 671, 681, 655), (652, 678, 674, 648), (647, 673, 675, 649), (656, 682, 672, 646), (657, 683, 682, 656), (648, 674, 671, 645), (655, 681, 680, 654), (650, 676, 679, 653), (683, 696, 695, 682), (674, 687, 684, 671), (681, 694, 693, 680), (676, 689, 692, 679), (679, 692, 691, 678), (680, 693, 686, 673), (677, 690, 689, 676), (672, 685, 690, 677), (675, 688, 696, 683), (671, 684, 694, 681), (678, 691, 687, 674), (673, 686, 688, 675), (682, 695, 685, 672), (694, 700, 699, 693), (697, 698, 705, 707, 699, 700, 709, 706, 701, 702, 703, 704, 708), (685, 716, 713, 690), (690, 713, 712, 689), (693, 699, 707, 686), (692, 711, 710, 691), (708, 723, 716, 685), (688, 705, 698, 696), (684, 709, 700, 694), (689, 712, 711, 692), (686, 707, 705, 688), (695, 697, 708, 685), (696, 698, 697, 695), (706, 721, 717, 701), (712, 719, 718, 711), (711, 718, 717, 710), (713, 720, 719, 712), (716, 723, 720, 713), (710, 717, 721, 714), (714, 721, 722, 715), (709, 722, 721, 706), (684, 715, 722, 709), (691, 710, 714, 687), (702, 718, 719, 703), (701, 717, 718, 702), (703, 719, 720, 704), (704, 720, 723, 708), (687, 714, 715, 684), (753, 725, 727, 752), (755, 726, 724, 754), (754, 724, 725, 753), (752, 727, 726, 755), (725, 729, 731, 727), (724, 728, 729, 725), (727, 731, 730, 726), (726, 730, 728, 724), (729, 733, 735, 731), (728, 732, 733, 729), (731, 735, 734, 730), (730, 734, 732, 728), (746, 738, 736, 744), (747, 737, 739, 745), (744, 736, 737, 747), (745, 739, 738, 746), (736, 738, 739, 737), (735, 743, 740, 734), (732, 741, 742, 733), (733, 742, 743, 735), (734, 740, 741, 732), (743, 745, 746, 740), (757, 750, 749, 756), (742, 747, 745, 743), (740, 746, 744, 741), (750, 751, 748, 749), (758, 751, 750, 757), (756, 749, 748, 759), (759, 748, 751, 758), (582, 752, 755, 575), (385, 754, 753, 511), (575, 755, 754, 385), (511, 753, 752, 582), (747, 759, 758, 744), (742, 756, 759, 747), (744, 758, 757, 741), (741, 757, 756, 742)])
me_cube_000.use_remesh_preserve_volume = False
me_cube_000.use_remesh_preserve_attributes = False
me_cube_000.use_mirror_vertex_groups = False
me_cube_000.update()
arm_armature = bpy.data.armatures.new('Armature')  # bones are not reproduced

# ---- objects
ob_armature = bpy.data.objects.new('Armature', arm_armature)
ob_cube_002 = bpy.data.objects.new('Cube.002', me_cube_000)
ob_lamp = bpy.data.objects.new('Lamp', light_lamp)
ob_camera = bpy.data.objects.new('Camera', cam_camera)

# ---- transforms, parenting, visibility, modifiers, constraints
ob_armature.location = (6.228, -0.07347, -0.2197)
ob_armature.show_in_front = True
ob_armature.lineart.crease_threshold = 0.0
ob_cube_002.parent = ob_armature
ob_cube_002.matrix_parent_inverse = Matrix(((1.0, 0.0, 0.0, -6.228), (0.0, 1.0, 0.0, 0.07347), (0.0, 0.0, 1.0, 0.2197), (0.0, 0.0, 0.0, 1.0)))
ob_cube_002.location = (6.228, -2.482e-07, 1.917)
ob_cube_002.rotation_euler = (0.0, -0.0, 3.142)
ob_cube_002.scale = (0.3548, 0.3548, 0.3548)
ob_cube_002.lineart.crease_threshold = 0.0
_vg = ob_cube_002.vertex_groups.new(name='Group')
_vg = ob_cube_002.vertex_groups.new(name='spine')
for _i, _w in zip([32, 33, 62, 67, 79, 92, 95, 97, 98, 100, 101, 104, 107, 109, 110, 111, 112, 113, 114, 124, 138, 140, 141, 142, 410, 411, 412, 413, 446, 451, 452, 453, 454, 455, 456, 457, 469, 482, 485, 486, 488, 489, 490, 492, 493, 496, 499, 501, 502, 503, 504, 505, 506, 517], [0.1352, 0.06372, 0.3092, 0.276, 0.1905, 0.1122, 0.4582, 0.05483, 0.01457, 0.06839, 0.03978, 0.0268, 0.06261, 0.07075, 0.08106, 0.0994, 0.09512, 0.1117, 0.1059, 0.002543, 0.002272, 0.004171, 0.002642, 0.004794, 0.1354, 0.3973, 0.159, 0.06392, 0.3093, 0.5717, 0.2867, 0.276, 0.2221, 0.1992, 0.1893, 0.05964, 0.1905, 0.1122, 0.4579, 0.01708, 0.05487, 0.01467, 0.02875, 0.0684, 0.03977, 0.02981, 0.06397, 0.07033, 0.07807, 0.09536, 0.09068, 0.09614, 0.0999, 0.002829]): _vg.add([_i], _w, 'REPLACE')
_vg = ob_cube_002.vertex_groups.new(name='spine.001')
for _i, _w in zip([31, 32, 33, 34, 35, 36, 37, 38, 39, 55, 56, 62, 63, 64, 65, 66, 67, 76, 79, 80, 81, 89, 92, 93, 94, 95, 96, 97, 98, 99, 100, 101, 102, 104, 107, 124, 125, 126, 129, 396, 397, 409, 410, 411, 412, 413, 414, 415, 416, 417, 418, 419, 420, 421, 422, 423, 439, 440, 446, 447, 448, 449, 450, 451, 453, 466, 469, 470, 471, 479, 482, 483, 484, 485, 486, 487, 488, 489, 490, 491, 492, 493, 494, 496, 497, 499, 517, 518, 519, 522], [0.01399, 0.1814, 0.143, 0.1052, 0.05347, 0.03661, 0.2642, 0.2498, 0.2014, 0.04585, 0.0176, 0.2363, 0.1381, 0.07709, 0.4049, 0.2172, 0.09034, 0.03295, 0.5179, 0.08532, 0.2122, 0.05298, 0.03603, 0.1425, 0.4565, 0.1123, 0.6381, 0.507, 0.5087, 0.7192, 0.5522, 0.6014, 0.7572, 0.009886, 0.002099, 0.1007, 0.0702, 0.2077, 0.548, 0.05269, 0.03547, 0.01407, 0.1817, 0.06757, 0.6042, 0.1432, 0.141, 0.1052, 0.05348, 0.03662, 0.0859, 0.4715, 0.2642, 0.2499, 0.2015, 0.205, 0.04585, 0.0176, 0.2364, 0.1381, 0.0771, 0.4049, 0.2172, 0.1147, 0.09074, 0.03295, 0.518, 0.08532, 0.2122, 0.05298, 0.03604, 0.1425, 0.4565, 0.1126, 0.7746, 0.6381, 0.507, 0.5088, 0.6038, 0.7193, 0.5522, 0.6014, 0.7572, 0.01246, 0.001461, 0.004274, 0.1009, 0.07021, 0.2077, 0.5481]): _vg.add([_i], _w, 'REPLACE')
_vg = ob_cube_002.vertex_groups.new(name='spine.002')
for _i, _w in zip([22, 23, 32, 33, 34, 35, 36, 37, 38, 39, 41, 47, 55, 56, 62, 63, 64, 65, 66, 71, 76, 77, 79, 80, 81, 87, 89, 90, 93, 94, 96, 97, 98, 99, 100, 101, 102, 121, 124, 125, 126, 129, 181, 182, 183, 184, 371, 372, 394, 395, 396, 397, 399, 402, 410, 412, 413, 414, 415, 416, 417, 418, 419, 420, 421, 422, 423, 425, 431, 439, 440, 446, 447, 448, 449, 450, 461, 466, 467, 469, 470, 471, 477, 479, 480, 483, 484, 486, 487, 488, 489, 490, 491, 492, 493, 494, 514, 517, 518, 519, 522, 573, 577, 578, 579, 580, 581], [0.1236, 0.0366, 0.03434, 0.02453, 0.4548, 0.115, 0.1072, 0.5242, 0.4164, 0.4015, 0.05067, 0.01695, 0.3207, 0.1051, 0.01912, 0.5909, 0.2037, 0.4885, 0.4182, 0.04345, 0.1626, 0.003885, 0.0565, 0.3415, 0.4526, 0.1501, 0.5739, 0.03805, 0.6757, 0.4783, 0.1354, 0.1699, 0.1625, 0.09777, 0.1632, 0.1792, 0.07701, 0.02544, 0.002963, 0.202, 0.442, 0.1585, 0.1065, 0.0574, 0.08502, 0.4207, 0.1746, 0.05042, 0.1236, 0.03661, 0.6408, 0.1735, 0.05047, 0.006506, 0.03443, 0.05864, 0.02463, 0.7043, 0.4548, 0.115, 0.1072, 0.3709, 0.4764, 0.5242, 0.4164, 0.4015, 0.4678, 0.05093, 0.01693, 0.3207, 0.1051, 0.01918, 0.5909, 0.2037, 0.4885, 0.4182, 0.04344, 0.1626, 0.003873, 0.05652, 0.3415, 0.4526, 0.1502, 0.5739, 0.03846, 0.6757, 0.4783, 0.07256, 0.1354, 0.1699, 0.1626, 0.1889, 0.09777, 0.1632, 0.1792, 0.07701, 0.02548, 0.003034, 0.202, 0.442, 0.1585, 0.4987, 0.09176, 0.1065, 0.05739, 0.08501, 0.4207]): _vg.add([_i], _w, 'REPLACE')
_vg = ob_cube_002.vertex_groups.new(name='spine.003')
for _i, _w in zip([0, 2, 4, 7, 8, 9, 10, 13, 16, 20, 21, 23, 26, 27, 28, 29, 30, 36, 40, 41, 42, 43, 44, 47, 48, 49, 51, 53, 55, 56, 57, 58, 59, 60, 64, 66, 69, 71, 72, 76, 77, 78, 80, 81, 82, 83, 84, 85, 86, 87, 88, 89, 90, 91, 117, 119, 122, 123, 171, 174, 177, 180, 181, 182, 183, 184, 186, 187, 188, 189, 190, 191, 192, 193, 357, 359, 361, 363, 365, 366, 368, 370, 371, 372, 373, 374, 375, 376, 377, 380, 382, 386, 390, 392, 393, 395, 396, 397, 399, 401, 402, 403, 404, 405, 406, 407, 408, 417, 418, 423, 424, 425, 426, 427, 428, 431, 432, 433, 435, 437, 439, 440, 441, 442, 443, 444, 448, 450, 459, 461, 462, 466, 467, 468, 470, 471, 472, 473, 474, 475, 476, 477, 478, 479, 480, 481, 509, 512, 515, 516, 564, 565, 569, 572, 573, 576, 577, 578, 579, 580, 581, 583, 584, 585, 586, 587, 588, 589, 590, 591, 592], [0.1456, 0.03918, 0.06465, 0.1166, 0.7266, 0.4626, 0.0255, 0.1124, 0.4901, 0.06494, 0.02909, 0.03473, 0.1911, 0.1152, 0.7113, 0.5975, 0.5898, 0.01662, 0.1667, 0.1453, 0.004567, 0.05015, 0.1735, 0.2601, 0.4656, 0.8239, 0.04866, 0.08403, 0.02128, 0.1564, 0.3353, 0.2991, 0.8478, 0.6367, 0.06682, 0.00938, 0.184, 0.4702, 0.476, 0.3236, 0.528, 0.6665, 0.1371, 0.05234, 0.05307, 0.8755, 0.215, 0.008698, 0.05274, 0.4603, 0.09332, 0.06328, 0.6568, 0.9306, 0.08038, 0.5605, 0.05688, 0.6336, 0.05552, 0.08703, 0.1002, 0.06877, 0.05061, 0.2112, 0.4114, 0.165, 0.2344, 0.203, 0.3162, 0.6075, 0.4815, 0.6014, 0.8189, 0.202, 0.1455, 0.03918, 0.06465, 0.05303, 0.1939, 0.009706, 0.256, 0.1156, 0.542, 0.5279, 0.9178, 0.7266, 0.4626, 0.4815, 0.02549, 0.0538, 0.1124, 0.49, 0.09701, 0.06493, 0.02908, 0.03455, 0.06892, 0.3601, 0.7392, 0.1897, 0.5858, 0.1121, 0.7117, 0.597, 0.6779, 0.9661, 0.5891, 0.01656, 0.1579, 0.0609, 0.1667, 0.148, 0.004564, 0.05015, 0.1736, 0.2597, 0.4655, 0.8239, 0.04866, 0.08402, 0.02159, 0.1563, 0.3346, 0.3101, 0.8483, 0.6365, 0.06678, 0.009364, 0.184, 0.47, 0.476, 0.3235, 0.5278, 0.6663, 0.1371, 0.05233, 0.05307, 0.8756, 0.215, 0.008696, 0.05274, 0.4615, 0.09331, 0.06337, 0.6597, 0.9309, 0.08037, 0.5604, 0.05359, 0.6331, 0.05552, 0.1072, 0.08703, 0.1002, 0.1936, 0.06844, 0.4584, 0.05108, 0.211, 0.4113, 0.1653, 0.8787, 0.2318, 0.2056, 0.3146, 0.6427, 0.6108, 0.4807, 0.6011, 0.82, 0.1992]): _vg.add([_i], _w, 'REPLACE')
_vg = ob_cube_002.vertex_groups.new(name='spine.004')
for _i, _w in zip([0, 1, 2, 4, 8, 9, 10, 11, 13, 14, 16, 17, 18, 19, 20, 21, 28, 29, 30, 40, 42, 43, 44, 48, 49, 50, 51, 52, 53, 54, 57, 59, 60, 69, 72, 73, 74, 75, 77, 78, 82, 83, 84, 85, 86, 88, 116, 117, 119, 120, 123, 171, 172, 173, 174, 177, 186, 188, 190, 191, 193, 357, 358, 359, 361, 363, 365, 366, 368, 372, 373, 374, 375, 376, 377, 378, 380, 381, 382, 383, 384, 386, 387, 388, 389, 390, 391, 392, 393, 402, 404, 405, 406, 408, 424, 426, 427, 428, 432, 433, 434, 435, 436, 437, 438, 441, 443, 444, 459, 462, 463, 464, 465, 467, 468, 472, 473, 474, 475, 476, 478, 508, 509, 512, 513, 516, 564, 565, 567, 568, 569, 572, 584, 586, 587, 589, 590, 592], [0.3779, 0.06077, 0.2243, 0.2184, 0.1744, 0.3993, 0.09337, 0.04353, 0.1917, 0.01451, 0.3816, 0.04506, 0.1672, 0.06601, 0.162, 0.08014, 0.05991, 0.1336, 0.1275, 0.4292, 0.06781, 0.2347, 0.4992, 0.4043, 0.1296, 0.05653, 0.1234, 0.01989, 0.2123, 0.2801, 0.0171, 0.02143, 0.1385, 0.4537, 0.4034, 0.06353, 0.02826, 0.3155, 0.03244, 0.1447, 0.1321, 0.09392, 0.5896, 0.07295, 0.2329, 0.232, 0.008273, 0.1578, 0.3348, 0.05992, 0.1061, 0.2092, 0.01305, 0.1015, 0.2831, 0.3038, 0.02575, 0.04558, 0.06178, 0.07226, 0.005946, 0.3779, 0.06077, 0.2243, 0.2184, 0.2334, 0.4657, 0.07416, 0.5797, 0.0009844, 0.06261, 0.1744, 0.3993, 0.4039, 0.09337, 0.04353, 0.1335, 0.06474, 0.1917, 0.01451, 0.03122, 0.3816, 0.04506, 0.1672, 0.06601, 0.2389, 0.3222, 0.162, 0.08014, 0.03724, 0.05987, 0.1335, 0.149, 0.1274, 0.4292, 0.06781, 0.2347, 0.4992, 0.4043, 0.1296, 0.05653, 0.1234, 0.01989, 0.2123, 0.2801, 0.01689, 0.02141, 0.1385, 0.4537, 0.4034, 0.06353, 0.02826, 0.3155, 0.03236, 0.1447, 0.1321, 0.09392, 0.5896, 0.07295, 0.2329, 0.232, 0.008273, 0.1578, 0.3348, 0.05992, 0.106, 0.2092, 0.3124, 0.01305, 0.1015, 0.2831, 0.3038, 0.02489, 0.04504, 0.07593, 0.06166, 0.07221, 0.004929]): _vg.add([_i], _w, 'REPLACE')
_vg = ob_cube_002.vertex_groups.new(name='spine.005')
for _i, _w in zip([0, 1, 2, 3, 4, 5, 8, 9, 10, 11, 12, 13, 14, 16, 17, 18, 19, 20, 21, 40, 42, 43, 44, 45, 46, 48, 50, 51, 52, 53, 54, 68, 69, 70, 72, 73, 74, 75, 82, 84, 85, 86, 88, 115, 116, 117, 119, 120, 127, 128, 170, 171, 172, 173, 174, 175, 177, 357, 358, 359, 360, 361, 362, 363, 364, 365, 366, 367, 368, 374, 375, 376, 377, 378, 379, 380, 381, 382, 383, 384, 386, 387, 388, 389, 390, 391, 392, 393, 424, 426, 427, 428, 429, 430, 432, 434, 435, 436, 437, 438, 458, 459, 460, 462, 463, 464, 465, 472, 474, 475, 476, 478, 507, 508, 509, 510, 512, 513, 520, 521, 563, 564, 565, 567, 568, 569, 570, 572], [0.3449, 0.217, 0.6993, 0.2746, 0.6704, 0.06524, 0.06014, 0.07117, 0.3191, 0.7192, 0.3149, 0.5941, 0.1421, 0.07442, 0.2788, 0.744, 0.7354, 0.4798, 0.6092, 0.2709, 0.231, 0.6906, 0.3049, 0.156, 0.02913, 0.06238, 0.7543, 0.4059, 0.1294, 0.4473, 0.6559, 0.09936, 0.2364, 0.02539, 0.05474, 0.7623, 0.1375, 0.6294, 0.4232, 0.1837, 0.2421, 0.6922, 0.4379, 0.08794, 0.26, 0.6872, 0.06526, 0.6788, 0.07346, 0.07762, 0.1111, 0.6985, 0.5874, 0.7735, 0.6085, 0.008142, 0.5787, 0.3449, 0.217, 0.6993, 0.2746, 0.6704, 0.06524, 0.6918, 0.09348, 0.2199, 0.2444, 0.02381, 0.1556, 0.06014, 0.07116, 0.05091, 0.3191, 0.7192, 0.3149, 0.4256, 0.7637, 0.5941, 0.1421, 0.1408, 0.07441, 0.2788, 0.744, 0.7354, 0.4347, 0.6241, 0.4798, 0.6092, 0.2709, 0.231, 0.6906, 0.3049, 0.156, 0.02913, 0.06237, 0.7543, 0.4059, 0.1294, 0.4473, 0.6559, 0.09936, 0.2364, 0.02539, 0.05474, 0.7623, 0.1375, 0.6294, 0.4232, 0.1837, 0.2421, 0.6922, 0.4379, 0.08794, 0.26, 0.6872, 0.07937, 0.06526, 0.6788, 0.07346, 0.07762, 0.1111, 0.6985, 0.5641, 0.5874, 0.7735, 0.6085, 0.008142, 0.5787]): _vg.add([_i], _w, 'REPLACE')
_vg = ob_cube_002.vertex_groups.new(name='spine.006')
for _i, _w in zip([0, 1, 2, 3, 4, 5, 10, 11, 12, 13, 14, 17, 18, 19, 20, 21, 40, 42, 45, 46, 50, 51, 52, 53, 54, 68, 69, 70, 73, 74, 75, 82, 85, 88, 115, 116, 117, 120, 127, 128, 170, 171, 172, 173, 175, 176, 357, 358, 359, 360, 361, 362, 364, 365, 366, 367, 377, 378, 379, 380, 381, 382, 383, 384, 387, 388, 389, 390, 391, 392, 393, 424, 426, 429, 430, 434, 435, 436, 437, 438, 458, 459, 460, 463, 464, 465, 472, 475, 478, 507, 508, 509, 510, 513, 520, 521, 563, 564, 566, 567, 568, 570, 571], [0.1193, 0.6955, 0.01119, 0.7039, 0.03555, 0.9211, 0.5466, 0.2246, 0.6511, 0.0936, 0.8113, 0.6514, 0.06542, 0.1761, 0.2878, 0.2682, 0.1184, 0.6715, 0.8306, 0.9485, 0.181, 0.4171, 0.8203, 0.249, 0.03681, 0.8918, 0.1093, 0.9497, 0.167, 0.8063, 0.02049, 0.3869, 0.653, 0.2285, 0.8879, 0.6981, 0.06945, 0.2348, 0.9005, 0.8929, 0.8759, 0.01993, 0.3719, 0.1018, 0.9664, 0.9911, 0.1193, 0.6955, 0.01119, 0.7039, 0.03555, 0.9211, 0.8981, 0.1032, 0.649, 0.9505, 0.5466, 0.2246, 0.6511, 0.3823, 0.1647, 0.0936, 0.8113, 0.8008, 0.6514, 0.06542, 0.1761, 0.2208, 0.01887, 0.2878, 0.2682, 0.1184, 0.6715, 0.8306, 0.9485, 0.181, 0.4171, 0.8203, 0.249, 0.03681, 0.8918, 0.1093, 0.9497, 0.167, 0.8063, 0.02049, 0.3869, 0.653, 0.2285, 0.8879, 0.6981, 0.06945, 0.8899, 0.2348, 0.9005, 0.8929, 0.8759, 0.01993, 0.9992, 0.3719, 0.1018, 0.9664, 0.9911]): _vg.add([_i], _w, 'REPLACE')
_vg = ob_cube_002.vertex_groups.new(name='shoulder.L')
for _i, _w in zip([6, 7, 8, 15, 16, 23, 24, 25, 26, 27, 28, 29, 30, 41, 47, 56, 57, 58, 59, 60, 71, 77, 78, 87, 90, 91, 118, 121, 122, 123, 125, 178, 179, 180, 181, 182, 183, 184, 185, 186, 187, 188, 189, 190, 191, 192, 193, 353, 354, 355, 371, 372, 399, 402, 406, 583, 587], [0.7166, 0.2334, 0.005524, 0.761, 0.0003247, 0.0189, 0.05063, 0.9883, 0.3005, 0.656, 0.1869, 0.1303, 0.1741, 0.2086, 0.1062, 0.008075, 0.1492, 0.508, 0.09142, 0.08121, 0.05875, 0.07829, 0.05066, 0.09078, 0.1637, 0.01873, 0.96, 0.1826, 0.8907, 0.1911, 0.04569, 0.1608, 0.1253, 0.09522, 0.02086, 0.05872, 0.02534, 0.007661, 0.7828, 0.5377, 0.7546, 0.3412, 0.3127, 0.1689, 0.08571, 0.1105, 0.6966, 0.04483, 0.05592, 0.008199, 0.02866, 0.01644, 0.05887, 0.03119, 0.008283, 0.02507, 0.03456]): _vg.add([_i], _w, 'REPLACE')
_vg = ob_cube_002.vertex_groups.new(name='upper_arm.L')
for _i, _w in zip([7, 15, 23, 24, 26, 27, 35, 118, 179, 180, 182, 185, 186, 325, 326, 327, 328, 329, 330, 331, 332, 353, 354, 355, 356], [0.05332, 0.1628, 0.03569, 0.1421, 0.01134, 0.05596, 0.01156, 0.0161, 0.7798, 0.09347, 0.00198, 0.1058, 0.006734, 0.983, 0.9241, 0.9656, 0.9078, 0.0992, 0.1042, 0.09337, 0.09871, 0.9405, 0.9392, 0.9669, 0.9919]): _vg.add([_i], _w, 'REPLACE')
_vg = ob_cube_002.vertex_groups.new(name='forearm.L')
for _i, _w in zip([326, 327, 328, 329, 330, 331, 332, 333, 334, 335, 336, 341, 342, 343, 344, 345, 346, 347, 348, 349, 350, 351, 352], [0.07033, 0.01736, 0.08726, 0.9, 0.8943, 0.9058, 0.9, 0.9863, 0.9751, 0.9901, 0.984, 0.8245, 0.2231, 0.1802, 0.7917, 0.02382, 0.04834, 0.05094, 0.009227, 0.05736, 0.08933, 0.0927, 0.06216]): _vg.add([_i], _w, 'REPLACE')
_vg = ob_cube_002.vertex_groups.new(name='hand.L')
for _i, _w in zip([337, 338, 339, 340, 341, 342, 343, 344, 345, 346, 347, 348, 349, 350, 351, 352], [0.9967, 0.9944, 0.9966, 0.9954, 0.1754, 0.7768, 0.8197, 0.2082, 0.9631, 0.9508, 0.9491, 0.9704, 0.9426, 0.9106, 0.9073, 0.9378]): _vg.add([_i], _w, 'REPLACE')
_vg = ob_cube_002.vertex_groups.new(name='shoulder.R')
for _i, _w in zip([369, 370, 371, 372, 374, 385, 398, 399, 400, 401, 402, 403, 404, 405, 406, 408, 425, 431, 441, 442, 443, 444, 461, 467, 468, 477, 480, 481, 511, 514, 515, 516, 518, 574, 575, 576, 578, 579, 580, 581, 582, 583, 584, 585, 586, 587, 588, 589, 590, 591, 592, 752, 753], [0.6889, 0.1317, 0.02541, 0.001848, 0.003075, 0.178, 0.03091, 0.05652, 0.9638, 0.2418, 0.01616, 0.4764, 0.1805, 0.116, 0.0005918, 0.1564, 0.1999, 0.07566, 0.12, 0.4868, 0.08847, 0.07157, 0.0394, 0.06355, 0.03874, 0.08701, 0.1571, 0.01653, 0.9459, 0.1738, 0.8645, 0.1797, 0.04063, 0.1531, 0.08322, 0.05665, 0.01746, 0.031, 0.005161, 0.005154, 0.7459, 0.02254, 0.4572, 0.7414, 0.2984, 0.02157, 0.3039, 0.1454, 0.07322, 0.107, 0.6686, 0.04993, 0.05361]): _vg.add([_i], _w, 'REPLACE')
_vg = ob_cube_002.vertex_groups.new(name='upper_arm.R')
for _i, _w in zip([370, 385, 395, 398, 401, 403, 408, 416, 417, 431, 440, 441, 461, 467, 511, 514, 515, 575, 576, 579, 582, 584, 586, 589, 592, 724, 725, 726, 727, 728, 729, 730, 731, 752, 753, 754, 755], [0.1574, 0.7559, 0.05464, 0.1498, 0.09254, 0.2432, 0.002234, 0.01642, 0.006129, 0.05569, 0.004561, 0.04837, 0.003766, 0.001464, 0.04599, 0.002857, 0.04403, 0.8113, 0.1318, 0.03905, 0.1252, 0.1143, 0.06647, 0.02549, 0.03993, 0.9835, 0.918, 0.9548, 0.899, 0.06714, 0.08586, 0.06818, 0.08218, 0.9348, 0.9411, 0.9888, 0.99]): _vg.add([_i], _w, 'REPLACE')
_vg = ob_cube_002.vertex_groups.new(name='forearm.R')
for _i, _w in zip([725, 726, 727, 728, 729, 730, 731, 732, 733, 734, 735, 736, 738, 740, 741, 742, 743, 744, 745, 746, 747, 748, 749, 750, 751, 756, 757, 758, 759], [0.07522, 0.03807, 0.09462, 0.9301, 0.8994, 0.9289, 0.9093, 0.9716, 0.5955, 0.9832, 0.8917, 0.0007987, 0.0002135, 0.03226, 0.05698, 0.02987, 0.02473, 0.01131, 0.003666, 0.00789, 0.004542, 0.009462, 0.01679, 0.01997, 0.01152, 0.02333, 0.03847, 0.01142, 0.007002]): _vg.add([_i], _w, 'REPLACE')
_vg = ob_cube_002.vertex_groups.new(name='hand.R')
for _i, _w in zip([732, 733, 735, 736, 737, 738, 739, 740, 741, 742, 743, 744, 745, 746, 747, 748, 749, 750, 751, 756, 757, 758, 759], [0.00598, 0.4035, 0.1071, 0.9746, 0.9752, 0.9749, 0.9755, 0.9588, 0.943, 0.96, 0.9626, 0.9693, 0.9731, 0.971, 0.9727, 0.9702, 0.9666, 0.965, 0.9692, 0.9633, 0.954, 0.9693, 0.9715]): _vg.add([_i], _w, 'REPLACE')
_vg = ob_cube_002.vertex_groups.new(name='breast.L')
for _i, _w in zip([6, 7, 15, 22, 23, 24, 26, 27, 29, 30, 34, 35, 36, 37, 38, 39, 41, 47, 55, 56, 57, 58, 60, 63, 64, 65, 66, 71, 76, 77, 78, 80, 81, 87, 89, 90, 93, 94, 96, 97, 98, 100, 101, 121, 123, 125, 126, 129, 178, 179, 180, 181, 182, 183, 184, 185, 186, 188, 189, 190, 191, 192, 193, 371, 372, 396, 397, 399, 402, 406, 414, 418, 423, 431, 440, 441, 448, 450, 461, 466, 467, 468, 470, 471, 477, 479, 483, 490, 493, 573, 577, 579, 580, 581, 587, 589, 590], [0.2477, 0.5444, 0.05171, 0.8287, 0.7996, 0.7624, 0.4113, 0.1381, 0.07438, 0.05503, 0.407, 0.7507, 0.7426, 0.1514, 0.2, 0.2878, 0.5735, 0.4903, 0.5704, 0.588, 0.3803, 0.1494, 0.06856, 0.2242, 0.5635, 0.06691, 0.2307, 0.2638, 0.3029, 0.2073, 0.0513, 0.2955, 0.1674, 0.232, 0.2444, 0.0863, 0.1162, 0.00875, 0.03713, 0.084, 0.09246, 0.07988, 0.06905, 0.7368, 0.01028, 0.645, 0.2591, 0.08116, 0.7964, 0.08675, 0.6899, 0.7813, 0.5577, 0.2931, 0.3037, 0.1087, 0.1339, 0.2279, 0.03993, 0.2003, 0.1258, 0.004911, 0.04265, 0.09784, 0.1476, 0.1116, 0.1813, 0.03858, 0.1158, 0.02267, 0.06111, 0.1697, 0.1089, 0.02899, 0.04676, 0.02032, 0.02835, 0.01167, 0.08194, 0.1067, 0.06615, 0.003192, 0.09412, 0.06337, 0.03232, 0.05227, 0.01616, 0.0476, 0.005728, 0.1252, 0.171, 0.04097, 0.09835, 0.05119, 0.07649, 0.0105, 0.04637]): _vg.add([_i], _w, 'REPLACE')
_vg = ob_cube_002.vertex_groups.new(name='breast.R')
for _i, _w in zip([47, 56, 57, 64, 66, 71, 76, 77, 78, 80, 81, 87, 89, 93, 101, 182, 183, 184, 190, 191, 369, 370, 371, 372, 385, 394, 395, 396, 397, 398, 399, 401, 402, 403, 405, 406, 408, 414, 415, 416, 417, 418, 420, 421, 422, 423, 425, 431, 439, 440, 441, 442, 444, 447, 448, 449, 450, 461, 466, 467, 468, 470, 471, 477, 479, 480, 483, 484, 487, 488, 489, 490, 492, 493, 514, 516, 518, 519, 522, 573, 574, 575, 576, 577, 578, 579, 580, 581, 582, 584, 586, 587, 588, 589, 590, 591, 592], [0.02899, 0.04676, 0.02033, 0.02836, 0.01168, 0.0819, 0.1067, 0.06611, 0.00311, 0.09413, 0.06338, 0.03282, 0.05234, 0.01621, 0.005747, 0.04097, 0.09833, 0.05134, 0.0105, 0.04627, 0.2675, 0.5433, 0.09854, 0.1475, 0.04082, 0.8293, 0.8001, 0.1117, 0.1813, 0.7647, 0.04024, 0.41, 0.1156, 0.1345, 0.07403, 0.02251, 0.05465, 0.06114, 0.4071, 0.7514, 0.743, 0.1697, 0.1514, 0.2002, 0.2881, 0.1089, 0.5784, 0.49, 0.5703, 0.588, 0.3797, 0.1569, 0.06834, 0.2242, 0.5637, 0.06693, 0.2308, 0.2637, 0.303, 0.2071, 0.05117, 0.2956, 0.1674, 0.2338, 0.2445, 0.08866, 0.1163, 0.00877, 0.0372, 0.08408, 0.09256, 0.04763, 0.07992, 0.06908, 0.7408, 0.01003, 0.6461, 0.2594, 0.08126, 0.1255, 0.8013, 0.09669, 0.6905, 0.171, 0.7822, 0.5577, 0.293, 0.3043, 0.1257, 0.1319, 0.2267, 0.07637, 0.04499, 0.1997, 0.1256, 0.00703, 0.04094]): _vg.add([_i], _w, 'REPLACE')
_vg = ob_cube_002.vertex_groups.new(name='pelvis.L')
for _i, _w in zip([31, 32, 33, 37, 38, 39, 61, 62, 67, 79, 92, 95, 96, 97, 98, 99, 100, 101, 102, 103, 104, 105, 106, 107, 108, 109, 110, 111, 112, 113, 114, 124, 126, 129, 130, 131, 134, 136, 138, 140, 141, 142, 143, 411, 412, 451, 452, 454, 455, 456, 457, 482, 485, 486, 494, 498, 500, 502, 503, 504, 505, 506, 531, 533], [0.9116, 0.4627, 0.5878, 0.02829, 0.04689, 0.04487, 0.9401, 0.2414, 0.2443, 0.09835, 0.741, 0.1327, 0.1497, 0.1189, 0.1474, 0.1281, 0.06568, 0.00224, 0.09626, 0.2012, 0.1106, 0.1381, 0.2702, 0.08587, 0.5337, 0.06796, 0.1956, 0.0695, 0.1199, 0.09557, 0.1071, 0.7138, 0.04406, 0.1527, 0.1687, 0.04085, 0.06058, 0.07387, 0.01455, 0.01592, 0.001866, 0.01192, 0.01495, 0.2641, 0.03689, 0.08187, 0.2289, 0.2194, 0.2117, 0.2619, 0.4159, 0.07977, 0.02145, 0.05361, 0.00784, 0.03025, 0.1239, 0.1052, 0.02029, 0.09903, 0.1029, 0.1019, 0.001958, 0.001996]): _vg.add([_i], _w, 'REPLACE')
_vg = ob_cube_002.vertex_groups.new(name='pelvis.R')
for _i, _w in zip([92, 95, 102, 106, 108, 110, 111, 112, 113, 114, 138, 140, 142, 409, 410, 411, 412, 413, 420, 421, 422, 445, 446, 451, 452, 453, 454, 455, 456, 457, 469, 482, 485, 486, 487, 488, 489, 491, 492, 493, 494, 495, 496, 497, 498, 499, 500, 501, 502, 503, 504, 505, 506, 517, 519, 522, 523, 524, 526, 527, 529, 531, 533, 535, 536], [0.0798, 0.02437, 0.007851, 0.03099, 0.1245, 0.1086, 0.04007, 0.1033, 0.0895, 0.1041, 0.00665, 0.007935, 0.005992, 0.912, 0.4634, 0.2641, 0.03718, 0.5888, 0.02836, 0.04703, 0.04501, 0.9401, 0.2417, 0.0824, 0.2283, 0.2442, 0.2194, 0.2113, 0.2613, 0.4159, 0.09839, 0.741, 0.1318, 0.05362, 0.1498, 0.119, 0.1476, 0.1281, 0.06576, 0.002301, 0.09627, 0.2064, 0.1158, 0.1448, 0.2699, 0.08867, 0.5326, 0.06603, 0.1893, 0.05857, 0.1143, 0.1093, 0.1046, 0.7148, 0.04419, 0.1529, 0.1758, 0.04518, 0.0009782, 0.06087, 0.07229, 0.007844, 0.00857, 0.004625, 0.02151]): _vg.add([_i], _w, 'REPLACE')
_vg = ob_cube_002.vertex_groups.new(name='thigh.L')
for _i, _w in zip([31, 32, 33, 62, 67, 79, 95, 97, 98, 100, 103, 104, 105, 106, 107, 108, 109, 110, 111, 112, 113, 114, 124, 129, 130, 131, 132, 133, 134, 135, 136, 137, 138, 139, 140, 141, 142, 143, 144, 145, 146, 147, 148, 149, 150, 151, 152, 153, 154, 155, 156, 157, 158, 159, 160, 161, 162, 163, 164, 165, 166, 167, 168, 169, 194, 195, 196, 197, 198, 199, 200, 201, 202, 203, 204, 205, 206, 207, 208, 209, 210, 211, 212, 213, 214, 215, 216, 217, 218, 219, 223, 227, 228, 233, 234, 235, 236, 237, 238, 239, 240, 241, 242, 243, 244, 245, 412, 451, 452, 454, 455, 456, 457, 485, 502, 504, 505, 506], [0.02915, 0.143, 0.14, 0.1362, 0.3332, 0.06433, 0.2119, 0.03015, 0.02734, 0.01106, 0.7689, 0.8031, 0.8016, 0.6702, 0.8046, 0.2963, 0.808, 0.5474, 0.7382, 0.5934, 0.6349, 0.5979, 0.1147, 0.009555, 0.7907, 0.9418, 0.9679, 0.9672, 0.9155, 0.9653, 0.882, 0.9574, 0.8918, 0.9333, 0.887, 0.904, 0.8903, 0.9579, 0.9848, 0.9951, 0.9945, 0.9793, 0.9942, 0.9747, 0.992, 0.9739, 0.9893, 0.9744, 0.986, 0.9792, 0.9907, 0.995, 0.9988, 0.9981, 0.9938, 0.999, 0.9928, 0.9988, 0.9926, 0.9986, 0.9933, 0.9977, 0.9952, 0.9968, 0.9925, 0.9953, 0.9928, 0.9927, 0.9975, 0.9927, 0.9981, 0.993, 0.998, 0.9925, 0.9963, 0.9936, 0.9922, 0.9491, 0.9323, 0.9183, 0.9621, 0.9531, 0.9648, 0.9609, 0.9635, 0.9632, 0.9407, 0.9523, 0.9395, 0.9242, 0.0162, 0.03191, 0.01159, 0.05623, 0.04096, 0.144, 0.09946, 0.6151, 0.7276, 0.1384, 0.3362, 0.0804, 0.6533, 0.09417, 0.05895, 0.2864, 0.004688, 0.0707, 0.1092, 0.166, 0.185, 0.1406, 0.04997, 0.008419, 0.06214, 0.081, 0.05623, 0.0772]): _vg.add([_i], _w, 'REPLACE')
_vg = ob_cube_002.vertex_groups.new(name='shin.L')
for _i, _w in zip([207, 208, 209, 210, 211, 212, 213, 214, 215, 216, 217, 218, 219, 220, 221, 222, 223, 224, 225, 226, 227, 228, 229, 230, 231, 232, 233, 234, 235, 236, 237, 238, 239, 240, 241, 242, 243, 244, 245, 246, 247, 248, 249, 250, 251, 252, 253, 254, 255, 256, 257, 258, 259, 260, 261, 262, 263, 264, 265, 266, 267, 268, 269, 270, 271, 272, 273, 274, 275, 276, 277, 278, 279, 280, 281, 282, 283, 284, 285, 286, 287, 288, 289, 291, 292, 294, 295, 296, 297, 298, 299, 300, 301, 306, 308, 309, 310], [0.05085, 0.06774, 0.08173, 0.02554, 0.04375, 0.02009, 0.0282, 0.02264, 0.02355, 0.05918, 0.04535, 0.06047, 0.0758, 0.9928, 0.9978, 0.9902, 0.9669, 0.9926, 0.9861, 0.9951, 0.959, 0.9692, 0.9919, 0.9956, 0.9983, 0.9966, 0.9438, 0.9545, 0.856, 0.9005, 0.3849, 0.2724, 0.8616, 0.6638, 0.9196, 0.3467, 0.9058, 0.9411, 0.7136, 0.9987, 0.9988, 0.9996, 0.9989, 0.9997, 0.9987, 0.9989, 0.9989, 0.9986, 0.9993, 0.9988, 0.9993, 0.9996, 0.9999, 1.0, 0.9996, 0.9997, 0.9992, 1.0, 0.9997, 0.9987, 0.999, 0.9994, 0.9999, 0.9999, 1.0, 0.9522, 0.9521, 0.9769, 0.9465, 0.981, 0.9383, 0.9467, 0.932, 0.9285, 0.9741, 0.9599, 0.9732, 0.9827, 0.006576, 0.03124, 0.3524, 0.05295, 0.3457, 0.04425, 0.01328, 0.2176, 0.09815, 0.1382, 0.2401, 0.1247, 0.2196, 0.231, 0.1133, 0.2667, 0.3246, 0.01196, 0.009018]): _vg.add([_i], _w, 'REPLACE')
_vg = ob_cube_002.vertex_groups.new(name='foot.L')
for _i, _w in zip([272, 273, 275, 277, 278, 279, 280, 281, 282, 283, 285, 286, 287, 288, 289, 290, 291, 292, 293, 294, 295, 296, 297, 298, 299, 300, 301, 302, 303, 304, 305, 306, 307, 308, 309, 310, 311, 312, 313, 314, 315, 316, 317, 318, 319, 320, 321, 322, 323, 324], [0.04497, 0.045, 0.05319, 0.06151, 0.053, 0.0677, 0.07129, 0.0009261, 0.02942, 0.002712, 0.9639, 0.9502, 0.6181, 0.9408, 0.6207, 0.9796, 0.9483, 0.9658, 0.9959, 0.7629, 0.8941, 0.848, 0.7341, 0.8288, 0.7022, 0.702, 0.8475, 0.9401, 0.938, 0.9421, 0.9474, 0.5506, 0.9451, 0.5762, 0.9407, 0.9506, 0.9535, 0.9679, 0.9622, 0.9426, 0.932, 0.9118, 0.9196, 0.5612, 0.5271, 0.5446, 0.638, 0.6553, 0.7991, 0.8241]): _vg.add([_i], _w, 'REPLACE')
_vg = ob_cube_002.vertex_groups.new(name='toe.L')
for _i, _w in zip([302, 303, 304, 305, 307, 311, 312, 313, 314, 315, 316, 317, 318, 319, 320, 321, 322, 323, 324], [0.03861, 0.04503, 0.03506, 0.02178, 0.02412, 0.03946, 0.01286, 0.02336, 0.05471, 0.06518, 0.08206, 0.07526, 0.4382, 0.4726, 0.4549, 0.3605, 0.3435, 0.1962, 0.1721]): _vg.add([_i], _w, 'REPLACE')
_vg = ob_cube_002.vertex_groups.new(name='heel.02.L')
for _i, _w in zip([287, 289, 298, 299, 300, 306, 308], [0.006495, 0.01457, 0.01789, 0.07489, 0.06133, 0.1819, 0.09949]): _vg.add([_i], _w, 'REPLACE')
_vg = ob_cube_002.vertex_groups.new(name='thigh.R')
for _i, _w in zip([95, 108, 110, 111, 112, 113, 114, 409, 410, 412, 413, 446, 451, 452, 453, 454, 455, 456, 457, 469, 485, 488, 489, 492, 495, 496, 497, 498, 499, 500, 501, 502, 503, 504, 505, 506, 517, 522, 523, 524, 525, 526, 527, 528, 529, 530, 531, 532, 533, 534, 535, 536, 537, 538, 539, 540, 541, 542, 543, 544, 545, 546, 547, 548, 549, 550, 551, 552, 553, 554, 555, 556, 557, 558, 559, 560, 561, 562, 593, 594, 595, 596, 597, 598, 599, 600, 601, 602, 603, 604, 605, 606, 607, 608, 609, 610, 611, 612, 613, 614, 615, 616, 617, 618, 626, 627, 632, 633, 634, 635, 636, 637, 638, 639, 640, 641, 642, 643, 644], [0.0007047, 0.001359, 0.06689, 0.005475, 0.08795, 0.06051, 0.08333, 0.02826, 0.1417, 0.0009006, 0.1384, 0.1352, 0.05777, 0.1297, 0.3324, 0.1713, 0.1924, 0.1456, 0.0505, 0.06325, 0.2103, 0.02929, 0.02649, 0.01028, 0.7627, 0.7947, 0.7921, 0.6712, 0.8, 0.2994, 0.8142, 0.5649, 0.7684, 0.6147, 0.6354, 0.6157, 0.1133, 0.008864, 0.7815, 0.9393, 0.9635, 0.9624, 0.916, 0.9624, 0.8863, 0.9572, 0.9021, 0.9365, 0.9, 0.9139, 0.9048, 0.9536, 0.9844, 0.9942, 0.9934, 0.9798, 0.9935, 0.9762, 0.9919, 0.9772, 0.9903, 0.9787, 0.9893, 0.9837, 0.9898, 0.9947, 0.9984, 0.9976, 0.9937, 0.9988, 0.9931, 0.9988, 0.9934, 0.9988, 0.9944, 0.9984, 0.9964, 0.9963, 0.9911, 0.9936, 0.9911, 0.9915, 0.9966, 0.9916, 0.9979, 0.9921, 0.9982, 0.9924, 0.9972, 0.9943, 0.9907, 0.9415, 0.9208, 0.9082, 0.9552, 0.9443, 0.9572, 0.9574, 0.9503, 0.9644, 0.9353, 0.9577, 0.942, 0.9161, 0.01865, 0.005851, 0.06048, 0.05197, 0.1013, 0.08001, 0.584, 0.6614, 0.1419, 0.3253, 0.07995, 0.4613, 0.08742, 0.0655, 0.1988]): _vg.add([_i], _w, 'REPLACE')
_vg = ob_cube_002.vertex_groups.new(name='shin.R')
for _i, _w in zip([606, 607, 608, 609, 610, 611, 612, 613, 614, 615, 616, 617, 618, 619, 620, 621, 622, 623, 624, 625, 626, 627, 628, 629, 630, 631, 632, 633, 634, 635, 636, 637, 638, 639, 640, 641, 642, 643, 644, 645, 646, 647, 648, 649, 650, 651, 652, 653, 654, 655, 656, 657, 658, 659, 660, 661, 662, 663, 664, 665, 666, 667, 668, 669, 670, 671, 672, 673, 674, 675, 676, 677, 678, 679, 680, 681, 682, 683, 685, 686, 687, 688, 690, 691, 693, 694, 695, 696, 697, 698, 699, 700, 705, 707, 708], [0.05838, 0.07922, 0.0918, 0.03935, 0.05568, 0.03523, 0.03514, 0.04918, 0.0212, 0.06465, 0.03447, 0.058, 0.08389, 0.9959, 0.9975, 0.9916, 0.9782, 0.9929, 0.9867, 0.9947, 0.9657, 0.9721, 0.9941, 0.9973, 0.9979, 0.9962, 0.9395, 0.948, 0.8987, 0.92, 0.416, 0.3386, 0.8581, 0.6746, 0.9201, 0.5387, 0.9126, 0.9345, 0.8012, 0.9989, 0.9986, 0.9996, 0.999, 0.9997, 0.9987, 0.9987, 0.999, 0.9987, 0.9994, 0.999, 0.9991, 0.9996, 0.9999, 0.9999, 0.9996, 0.9997, 0.9993, 1.0, 0.9998, 0.999, 0.9994, 0.9995, 0.9999, 0.9998, 1.0, 0.9541, 0.9494, 0.9768, 0.9482, 0.9801, 0.9376, 0.9448, 0.9332, 0.9289, 0.976, 0.9621, 0.9701, 0.9807, 0.03125, 0.3131, 0.0462, 0.3117, 0.05067, 0.003811, 0.1898, 0.0875, 0.1274, 0.2143, 0.07469, 0.1386, 0.1269, 0.06003, 0.164, 0.1643, 0.002677]): _vg.add([_i], _w, 'REPLACE')
_vg = ob_cube_002.vertex_groups.new(name='foot.R')
for _i, _w in zip([671, 672, 674, 676, 677, 678, 679, 681, 682, 684, 685, 686, 687, 688, 689, 690, 691, 692, 693, 694, 695, 696, 697, 698, 699, 700, 701, 702, 703, 704, 705, 706, 707, 708, 709, 710, 711, 712, 713, 714, 715, 716, 717, 718, 719, 720, 721, 722, 723], [0.04125, 0.05013, 0.05151, 0.0622, 0.05489, 0.06654, 0.07093, 0.02528, 0.008644, 0.9688, 0.9486, 0.6443, 0.9462, 0.6469, 0.9748, 0.9439, 0.971, 0.998, 0.7873, 0.9065, 0.8569, 0.7523, 0.8813, 0.7393, 0.7871, 0.9093, 0.934, 0.9305, 0.9309, 0.9354, 0.6889, 0.936, 0.6599, 0.94, 0.9555, 0.957, 0.9689, 0.9595, 0.9388, 0.9361, 0.9162, 0.9157, 0.5549, 0.5257, 0.5504, 0.6442, 0.6491, 0.8006, 0.8216]): _vg.add([_i], _w, 'REPLACE')
_vg = ob_cube_002.vertex_groups.new(name='toe.R')
for _i, _w in zip([701, 702, 703, 704, 706, 708, 710, 711, 712, 713, 714, 715, 716, 717, 718, 719, 720, 721, 722, 723], [0.04403, 0.05075, 0.04706, 0.03451, 0.03777, 0.00273, 0.03307, 0.01096, 0.02818, 0.05792, 0.06158, 0.07859, 0.07851, 0.4445, 0.4739, 0.4489, 0.3539, 0.3497, 0.1956, 0.1737]): _vg.add([_i], _w, 'REPLACE')
_vg = ob_cube_002.vertex_groups.new(name='heel.02.R')
for _i, _w in zip([686, 688, 696, 697, 698, 699, 705, 707], [0.03173, 0.02928, 0.01203, 0.02058, 0.1174, 0.08085, 0.1443, 0.1727]): _vg.add([_i], _w, 'REPLACE')
_vg = ob_cube_002.vertex_groups.new(name='Pelvis')
for _i, _w in zip([31, 32, 33, 34, 37, 38, 39, 61, 62, 63, 65, 66, 67, 79, 81, 92, 93, 94, 95, 96, 97, 98, 99, 100, 101, 102, 103, 104, 105, 106, 107, 108, 109, 111, 113, 124, 125, 126, 129, 130, 409, 410, 411, 412, 413, 414, 415, 419, 420, 421, 422, 445, 446, 447, 449, 450, 451, 452, 453, 456, 457, 469, 471, 482, 483, 484, 485, 486, 487, 488, 489, 490, 491, 492, 493, 494, 495, 496, 497, 498, 499, 500, 501, 503, 517, 518, 519, 522, 523], [0.5703, 0.5623, 0.5357, 0.00477, 0.05546, 0.0661, 0.05717, 0.622, 0.6201, 0.004754, 0.05505, 0.03748, 0.3775, 0.6271, 0.01038, 0.6717, 0.004484, 0.05929, 0.5721, 0.1463, 0.1665, 0.1583, 0.1596, 0.1525, 0.129, 0.174, 0.04307, 0.05338, 0.0435, 0.0697, 0.05881, 0.08159, 0.06259, 0.08443, 0.04751, 0.5351, 0.0001334, 0.05575, 0.147, 0.04057, 0.5703, 0.5623, 0.7091, 0.5248, 0.5358, 0.004206, 0.004772, 0.06059, 0.05546, 0.06611, 0.05718, 0.622, 0.6202, 0.004755, 0.05505, 0.03749, 0.6675, 0.1497, 0.3781, 0.04877, 0.2858, 0.6271, 0.01039, 0.6717, 0.004485, 0.05929, 0.5729, 0.1761, 0.1463, 0.1665, 0.1583, 0.09636, 0.1596, 0.1526, 0.1291, 0.174, 0.04307, 0.05347, 0.04355, 0.0697, 0.05913, 0.08158, 0.06407, 0.0904, 0.5352, 0.0001369, 0.05575, 0.147, 0.04059]): _vg.add([_i], _w, 'REPLACE')
_vg = ob_cube_002.vertex_groups.new(name='MiddleSpine')
for _i, _w in zip([6, 22, 23, 24, 31, 32, 33, 34, 35, 36, 37, 38, 39, 41, 55, 56, 61, 62, 63, 64, 65, 66, 67, 76, 79, 80, 81, 87, 89, 92, 93, 94, 95, 96, 97, 98, 99, 100, 101, 102, 121, 124, 125, 126, 129, 178, 180, 181, 182, 183, 184, 369, 371, 394, 395, 396, 397, 398, 409, 410, 411, 412, 413, 414, 415, 416, 417, 418, 419, 420, 421, 422, 423, 425, 439, 440, 445, 446, 447, 448, 449, 450, 451, 453, 466, 469, 470, 471, 477, 479, 482, 483, 484, 485, 486, 487, 488, 489, 490, 491, 492, 493, 494, 514, 517, 518, 519, 522, 573, 574, 576, 577, 578, 579, 580, 581], [0.002492, 0.144, 0.07595, 0.07823, 0.1569, 0.1976, 0.1993, 0.2989, 0.2409, 0.1609, 0.6064, 0.6724, 0.6162, 0.03635, 0.1574, 0.07795, 0.1173, 0.1589, 0.3024, 0.1857, 0.6188, 0.5694, 0.05507, 0.06754, 0.259, 0.1441, 0.3857, 0.03977, 0.1552, 0.115, 0.2976, 0.6405, 0.05892, 0.6897, 0.6907, 0.6734, 0.6947, 0.7157, 0.7279, 0.6938, 0.1016, 0.1857, 0.27, 0.5968, 0.6754, 0.06415, 0.006823, 0.08391, 0.02394, 0.02131, 0.0848, 0.002492, 0.03908, 0.144, 0.07595, 0.1531, 0.06678, 0.07823, 0.1569, 0.1976, 0.1228, 0.4177, 0.1993, 0.2948, 0.2989, 0.2409, 0.1609, 0.1447, 0.6492, 0.6064, 0.6724, 0.6162, 0.4142, 0.03635, 0.1574, 0.07795, 0.1173, 0.1589, 0.3024, 0.1857, 0.6188, 0.5694, 0.06569, 0.05512, 0.06754, 0.259, 0.1441, 0.3857, 0.03977, 0.1552, 0.115, 0.2976, 0.6405, 0.05898, 0.6965, 0.6897, 0.6907, 0.6734, 0.758, 0.6947, 0.7157, 0.7279, 0.6938, 0.1016, 0.1857, 0.27, 0.5968, 0.6754, 0.08373, 0.06415, 0.006822, 0.01997, 0.08391, 0.02394, 0.02131, 0.0848]): _vg.add([_i], _w, 'REPLACE')
_vg = ob_cube_002.vertex_groups.new(name='UpperSpine')
for _i, _w in zip([6, 7, 22, 23, 24, 25, 26, 34, 35, 36, 37, 38, 39, 41, 47, 55, 56, 57, 58, 59, 60, 63, 64, 65, 66, 71, 76, 77, 78, 80, 81, 87, 89, 90, 91, 93, 94, 96, 97, 98, 99, 100, 101, 102, 121, 125, 126, 129, 178, 180, 181, 182, 183, 184, 185, 187, 188, 189, 190, 191, 192, 369, 370, 371, 372, 394, 395, 396, 397, 398, 399, 400, 401, 402, 406, 407, 414, 415, 416, 417, 418, 419, 420, 421, 422, 423, 425, 431, 439, 440, 441, 442, 443, 444, 447, 448, 449, 450, 461, 466, 467, 468, 470, 471, 477, 479, 480, 481, 483, 484, 486, 487, 488, 489, 490, 491, 492, 493, 494, 514, 518, 519, 522, 573, 574, 576, 577, 578, 579, 580, 581, 582, 583, 585, 586, 587, 588, 589, 590, 591], [0.1271, 0.06681, 0.4459, 0.2863, 0.1677, 0.06709, 0.04984, 0.4836, 0.4084, 0.4764, 0.2316, 0.1715, 0.1881, 0.3299, 0.216, 0.5914, 0.553, 0.1352, 0.2037, 0.02063, 0.01058, 0.5374, 0.6016, 0.2421, 0.3048, 0.4559, 0.6778, 0.2547, 0.01583, 0.7028, 0.5238, 0.5319, 0.6437, 0.4063, 0.05263, 0.5606, 0.2273, 0.07536, 0.05924, 0.06889, 0.06691, 0.07134, 0.1131, 0.05976, 0.2246, 0.4042, 0.2043, 0.07603, 0.2483, 0.132, 0.4978, 0.3434, 0.582, 0.6158, 0.02642, 0.02285, 0.02963, 0.09755, 0.08156, 0.1357, 0.1701, 0.1271, 0.06681, 0.5814, 0.5414, 0.4459, 0.2863, 0.6591, 0.7061, 0.1677, 0.4622, 0.06709, 0.04984, 0.4031, 0.02416, 0.06552, 0.5693, 0.4836, 0.4084, 0.4764, 0.7188, 0.2211, 0.2316, 0.1715, 0.1881, 0.5169, 0.3299, 0.216, 0.5914, 0.553, 0.1352, 0.2037, 0.02063, 0.01058, 0.5374, 0.6016, 0.2421, 0.3048, 0.4559, 0.6778, 0.2547, 0.01583, 0.7028, 0.5238, 0.5319, 0.6437, 0.4063, 0.05263, 0.5606, 0.2273, 0.05893, 0.07536, 0.05924, 0.06889, 0.1239, 0.06691, 0.07134, 0.1131, 0.05976, 0.2246, 0.4042, 0.2043, 0.07603, 0.6472, 0.2483, 0.132, 0.6374, 0.4978, 0.3434, 0.582, 0.6158, 0.02642, 0.2429, 0.02285, 0.02963, 0.2355, 0.09755, 0.08156, 0.1357, 0.1701]): _vg.add([_i], _w, 'REPLACE')
_vg = ob_cube_002.vertex_groups.new(name='LeftShoulder')
for _i, _w in zip([41, 47, 55, 56, 57, 58, 59, 71, 76, 77, 78, 80, 83, 87, 89, 90, 91, 93, 181, 182, 183, 184, 189, 190, 191, 192, 368, 369, 370, 371, 372, 373, 374, 375, 385, 386, 394, 395, 396, 397, 398, 399, 400, 401, 402, 403, 404, 405, 406, 407, 408, 414, 415, 416, 417, 418, 420, 421, 422, 425, 428, 431, 432, 433, 439, 440, 441, 442, 443, 444, 447, 448, 449, 450, 461, 462, 466, 467, 468, 470, 471, 473, 474, 477, 479, 480, 481, 483, 484, 488, 489, 511, 512, 514, 515, 516, 518, 519, 522, 573, 574, 575, 576, 577, 578, 579, 580, 581, 582, 583, 584, 585, 586, 587, 588, 589, 590, 591, 592, 752, 753, 754, 755], [0.0413, 0.0217, 0.01749, 0.008034, 0.02559, 0.05188, 0.03285, 0.09016, 0.05935, 0.09916, 0.02084, 0.01745, 0.02849, 0.09303, 0.05276, 0.1182, 0.08297, 0.01731, 0.02809, 0.02075, 0.07838, 0.07136, 0.05163, 0.03532, 0.101, 0.1299, 0.02712, 0.8013, 0.8884, 0.1664, 0.1896, 0.07314, 0.1424, 0.07377, 0.9593, 0.09441, 0.3614, 0.606, 0.07907, 0.1032, 0.7174, 0.2208, 0.8765, 0.8876, 0.237, 0.9546, 0.6858, 0.3954, 0.06346, 0.1662, 0.5884, 0.04382, 0.159, 0.3055, 0.3264, 0.05989, 0.07239, 0.06335, 0.1102, 0.5449, 0.04108, 0.685, 0.05443, 0.1484, 0.1869, 0.3189, 0.7358, 0.6703, 0.5521, 0.2631, 0.0932, 0.1742, 0.04436, 0.06295, 0.3754, 0.02812, 0.1746, 0.522, 0.1422, 0.1011, 0.03328, 0.114, 0.04574, 0.29, 0.1183, 0.3811, 0.3083, 0.06564, 0.01495, 0.001531, 0.0181, 0.9468, 0.1149, 0.6201, 0.9714, 0.6854, 0.2708, 0.1109, 0.02003, 0.1195, 0.6344, 0.926, 0.8097, 0.1469, 0.3477, 0.5552, 0.2708, 0.1977, 0.8604, 0.2955, 0.9055, 0.886, 0.8255, 0.2715, 0.7283, 0.6801, 0.508, 0.5229, 0.9408, 0.05397, 0.0514, 0.02098, 0.0004279]): _vg.add([_i], _w, 'REPLACE')
_vg = ob_cube_002.vertex_groups.new(name='LeftUpperArm')
for _i, _w in zip([385, 511, 514, 575, 582, 724, 725, 726, 727, 728, 729, 730, 731, 752, 753, 754, 755], [0.01823, 0.041, 0.0131, 0.04764, 0.08081, 0.9968, 0.9903, 0.99, 0.9591, 0.9414, 0.8594, 0.5064, 0.2512, 0.9404, 0.9476, 0.964, 0.9737]): _vg.add([_i], _w, 'REPLACE')
_vg = ob_cube_002.vertex_groups.new(name='LeftLowerArm')
for _i, _w in zip([727, 728, 729, 730, 731, 732, 733, 734, 735, 740, 741, 742, 743, 745, 746], [0.02561, 0.05851, 0.1403, 0.4936, 0.7487, 0.9873, 0.9823, 0.9965, 0.9959, 0.9237, 0.1198, 0.1023, 0.9023, 0.0009678, 0.0009387]): _vg.add([_i], _w, 'REPLACE')
_vg = ob_cube_002.vertex_groups.new(name='LeftHand')
for _i, _w in zip([740, 741, 742, 743, 744, 745, 746, 747, 749, 750, 756, 757, 758, 759], [0.06025, 0.8263, 0.8512, 0.07563, 0.7758, 0.06815, 0.06143, 0.7648, 0.02231, 0.0289, 0.1391, 0.124, 0.07219, 0.0484]): _vg.add([_i], _w, 'REPLACE')
_vg = ob_cube_002.vertex_groups.new(name='LeftLowerHand')
for _i, _w in zip([736, 737, 738, 739, 744, 745, 746, 747], [0.9788, 0.9796, 0.9962, 1.003, 0.1227, 0.898, 0.9058, 0.1344]): _vg.add([_i], _w, 'REPLACE')
_vg = ob_cube_002.vertex_groups.new(name='LeftThumb')
for _i, _w in zip([741, 742, 744, 747, 748, 749, 750, 751, 756, 757, 758, 759], [0.03869, 0.02598, 0.08427, 0.08759, 0.1362, 0.2082, 0.2465, 0.1395, 0.7241, 0.7561, 0.8334, 0.8867]): _vg.add([_i], _w, 'REPLACE')
_vg = ob_cube_002.vertex_groups.new(name='LeftUpperThumb')
for _i, _w in zip([748, 749, 750, 751, 756, 757, 758, 759], [0.8522, 0.7508, 0.7083, 0.8452, 0.1188, 0.1015, 0.08233, 0.05528]): _vg.add([_i], _w, 'REPLACE')
_vg = ob_cube_002.vertex_groups.new(name='RightShoulder')
for _i, _w in zip([6, 7, 8, 9, 15, 16, 22, 23, 24, 25, 26, 27, 28, 29, 30, 34, 35, 36, 37, 38, 39, 41, 44, 47, 48, 49, 55, 56, 57, 58, 59, 60, 63, 64, 65, 66, 71, 72, 76, 77, 78, 80, 81, 83, 84, 87, 89, 90, 91, 93, 94, 97, 98, 118, 119, 121, 122, 123, 125, 126, 129, 178, 179, 180, 181, 182, 183, 184, 185, 186, 187, 188, 189, 190, 191, 192, 193, 353, 354, 355, 356, 368, 371, 372, 373, 396, 397, 399, 402, 406, 407, 414, 418, 425, 431, 439, 440, 441, 442, 443, 461, 466, 467, 468, 470, 473, 477, 479, 480, 481, 483, 573, 577, 578, 579, 580, 581, 583, 587, 588, 589, 590, 591], [0.8013, 0.8884, 0.1424, 0.07377, 0.9593, 0.09441, 0.3614, 0.606, 0.7174, 0.8765, 0.8876, 0.9546, 0.6858, 0.3954, 0.5884, 0.159, 0.3055, 0.3264, 0.07239, 0.06335, 0.1102, 0.5449, 0.04108, 0.685, 0.05443, 0.1484, 0.1869, 0.3189, 0.7358, 0.6703, 0.5521, 0.2631, 0.0932, 0.1742, 0.04436, 0.06295, 0.3754, 0.02812, 0.1746, 0.522, 0.1422, 0.1011, 0.03328, 0.114, 0.04574, 0.29, 0.1183, 0.3811, 0.3083, 0.06564, 0.01495, 0.00153, 0.0181, 0.9468, 0.1149, 0.6201, 0.9714, 0.6854, 0.2708, 0.1109, 0.02003, 0.6344, 0.926, 0.8097, 0.3477, 0.5552, 0.2708, 0.1977, 0.8604, 0.9055, 0.886, 0.8255, 0.7283, 0.6801, 0.508, 0.5229, 0.9408, 0.05397, 0.0514, 0.02098, 0.0004282, 0.02712, 0.1664, 0.1896, 0.07314, 0.07907, 0.1032, 0.2208, 0.237, 0.06346, 0.1662, 0.04382, 0.05989, 0.0413, 0.0217, 0.01749, 0.008034, 0.02558, 0.05188, 0.03285, 0.09016, 0.05935, 0.09916, 0.02084, 0.01745, 0.02849, 0.09303, 0.05276, 0.1182, 0.08297, 0.01731, 0.1195, 0.1469, 0.02809, 0.02075, 0.07838, 0.07136, 0.2955, 0.2715, 0.05163, 0.03532, 0.101, 0.1299]): _vg.add([_i], _w, 'REPLACE')
_vg = ob_cube_002.vertex_groups.new(name='RightUpperArm')
for _i, _w in zip([15, 118, 121, 179, 185, 325, 326, 327, 328, 329, 330, 331, 332, 353, 354, 355, 356], [0.01823, 0.041, 0.0131, 0.04764, 0.08081, 0.9968, 0.9903, 0.99, 0.9591, 0.9414, 0.8594, 0.5064, 0.2511, 0.9404, 0.9476, 0.964, 0.9737]): _vg.add([_i], _w, 'REPLACE')
_vg = ob_cube_002.vertex_groups.new(name='RightLowerArm')
for _i, _w in zip([328, 329, 330, 331, 332, 333, 334, 335, 336], [0.0256, 0.0585, 0.1403, 0.4936, 0.7485, 0.9856, 0.9806, 0.9907, 0.9837]): _vg.add([_i], _w, 'REPLACE')
_vg = ob_cube_002.vertex_groups.new(name='RightHand')
for _i, _w in zip([341, 342, 343, 344, 345, 346, 347, 348, 349, 350, 351, 352], [0.9719, 0.94, 0.9419, 0.967, 0.7351, 0.064, 0.07691, 0.4688, 0.1671, 0.1781, 0.2787, 0.08067]): _vg.add([_i], _w, 'REPLACE')
_vg = ob_cube_002.vertex_groups.new(name='RightHandLower')
for _i, _w in zip([337, 338, 339, 340, 345, 346, 347, 348, 349], [0.9803, 0.9856, 0.9964, 1.003, 0.1775, 0.924, 0.9157, 0.377, 0.08106]): _vg.add([_i], _w, 'REPLACE')
_vg = ob_cube_002.vertex_groups.new(name='RightThumb')
_vg = ob_cube_002.vertex_groups.new(name='RightUpperThumb')
for _i, _w in zip([342, 343, 345, 348, 349, 350, 351, 352], [0.01948, 0.02082, 0.08632, 0.1522, 0.7506, 0.7999, 0.6969, 0.8979]): _vg.add([_i], _w, 'REPLACE')
_vg = ob_cube_002.vertex_groups.new(name='UpperSpine.015')
for _i, _w in zip([8, 9, 16, 28, 29, 30, 48, 49, 57, 59, 60, 71, 72, 77, 78, 83, 84, 90, 91, 123, 186, 188, 189, 190, 191, 192, 368, 372, 373, 374, 375, 376, 386, 399, 402, 404, 405, 406, 407, 408, 432, 433, 441, 443, 444, 461, 462, 467, 468, 473, 474, 480, 481, 516, 583, 584, 586, 587, 588, 589, 590, 591], [0.00855, 0.04316, 0.006181, 0.06205, 0.3017, 0.1434, 0.06194, 0.04983, 0.03463, 0.1345, 0.3703, 0.007108, 0.07093, 0.05632, 0.3743, 0.08166, 0.01519, 0.02321, 0.3168, 0.06607, 0.003593, 0.05749, 0.04591, 0.1022, 0.1231, 0.09047, 0.03328, 0.007974, 0.1007, 0.00855, 0.04316, 0.07319, 0.006181, 0.02777, 0.05476, 0.06205, 0.3017, 0.3814, 0.3693, 0.1434, 0.06194, 0.04983, 0.03463, 0.1345, 0.3703, 0.007108, 0.07093, 0.05632, 0.3743, 0.08166, 0.01519, 0.02321, 0.3168, 0.06607, 0.09073, 0.003593, 0.05749, 0.1033, 0.04591, 0.1022, 0.1231, 0.09047]): _vg.add([_i], _w, 'REPLACE')
_vg = ob_cube_002.vertex_groups.new(name='UpperSpine.016')
for _i, _w in zip([0, 2, 4, 8, 9, 10, 13, 16, 18, 19, 20, 21, 28, 29, 30, 40, 43, 44, 48, 49, 50, 51, 53, 54, 57, 59, 60, 69, 71, 72, 75, 77, 78, 82, 83, 84, 86, 88, 90, 91, 117, 119, 120, 123, 171, 173, 174, 177, 186, 187, 188, 189, 190, 191, 192, 193, 357, 359, 361, 363, 365, 368, 372, 373, 374, 375, 376, 377, 380, 382, 386, 388, 389, 390, 391, 392, 393, 399, 402, 404, 405, 406, 407, 408, 424, 427, 428, 432, 433, 434, 435, 437, 438, 441, 443, 444, 459, 461, 462, 465, 467, 468, 472, 473, 474, 476, 478, 480, 481, 509, 512, 513, 516, 564, 565, 568, 569, 572, 583, 584, 585, 586, 587, 588, 589, 590, 591, 592], [0.1586, 0.09744, 0.1251, 0.6681, 0.7132, 0.01173, 0.1396, 0.7291, 0.05981, 0.03285, 0.06, 0.04214, 0.1742, 0.2306, 0.2075, 0.1759, 0.107, 0.227, 0.7206, 0.6215, 0.0005804, 0.02716, 0.0738, 0.06291, 0.01908, 0.1874, 0.2804, 0.195, 0.003384, 0.7399, 0.06432, 0.05325, 0.3913, 0.03162, 0.577, 0.271, 0.1113, 0.08145, 0.003427, 0.1845, 0.1233, 0.7165, 0.02801, 0.1909, 0.1095, 0.05236, 0.1522, 0.1716, 0.01995, 0.01349, 0.04828, 0.05269, 0.07964, 0.1194, 0.06112, 0.002603, 0.1586, 0.09744, 0.1251, 0.1118, 0.2063, 0.2965, 0.006039, 0.5599, 0.6681, 0.7132, 0.7568, 0.01173, 0.03212, 0.1396, 0.7291, 0.05981, 0.03285, 0.08454, 0.06387, 0.06, 0.04214, 0.002217, 0.05466, 0.1742, 0.2306, 0.4347, 0.178, 0.2075, 0.1759, 0.107, 0.227, 0.7206, 0.6215, 0.0005804, 0.02716, 0.0738, 0.06291, 0.01908, 0.1874, 0.2804, 0.195, 0.003384, 0.7399, 0.06432, 0.05325, 0.3913, 0.03162, 0.577, 0.271, 0.1113, 0.08145, 0.003427, 0.1845, 0.1233, 0.7165, 0.02801, 0.1909, 0.1095, 0.1793, 0.05236, 0.1522, 0.1716, 0.05281, 0.01995, 0.01349, 0.04828, 0.109, 0.05269, 0.07964, 0.1194, 0.06112, 0.002603]): _vg.add([_i], _w, 'REPLACE')
_vg = ob_cube_002.vertex_groups.new(name='UpperSpine.017')
for _i, _w in zip([0, 1, 2, 3, 4, 5, 8, 9, 10, 11, 12, 13, 14, 16, 17, 18, 19, 20, 21, 28, 29, 30, 40, 42, 43, 44, 45, 46, 48, 49, 50, 51, 52, 53, 54, 59, 60, 68, 69, 70, 72, 73, 74, 75, 82, 83, 84, 85, 86, 88, 91, 115, 116, 117, 119, 120, 123, 127, 128, 170, 171, 172, 173, 174, 175, 176, 177, 357, 358, 359, 360, 361, 362, 363, 364, 365, 366, 367, 368, 373, 374, 375, 376, 377, 378, 379, 380, 381, 382, 383, 384, 386, 387, 388, 389, 390, 391, 392, 393, 404, 405, 407, 408, 424, 426, 427, 428, 429, 430, 432, 433, 434, 435, 436, 437, 438, 443, 444, 458, 459, 460, 462, 463, 464, 465, 472, 473, 474, 475, 476, 478, 481, 507, 508, 509, 510, 512, 513, 516, 520, 521, 563, 564, 565, 566, 567, 568, 569, 570, 571, 572], [0.8121, 0.978, 0.8669, 0.9865, 0.8406, 0.9954, 0.143, 0.1573, 0.9633, 0.9673, 0.9819, 0.8326, 0.9878, 0.1413, 0.9759, 0.9197, 0.9474, 0.9287, 0.9443, 0.02671, 0.01813, 0.02265, 0.7923, 0.9769, 0.8526, 0.6912, 0.9913, 0.9971, 0.1496, 0.1476, 0.9664, 0.9544, 0.9886, 0.9128, 0.9146, 0.04359, 0.009243, 0.9938, 0.7705, 0.9972, 0.1316, 0.967, 0.9877, 0.9123, 0.9518, 0.1724, 0.6195, 0.9757, 0.8462, 0.904, 0.052, 0.9932, 0.9818, 0.8486, 0.1364, 0.9515, 0.02386, 0.9941, 0.9937, 0.9931, 0.8525, 0.975, 0.9314, 0.7896, 0.998, 0.9995, 0.7607, 0.8121, 0.978, 0.8669, 0.9865, 0.8406, 0.9954, 0.8454, 0.9941, 0.7579, 0.9755, 0.9972, 0.5766, 0.1739, 0.143, 0.1573, 0.1206, 0.9633, 0.9673, 0.9819, 0.9516, 0.9674, 0.8326, 0.9878, 0.9874, 0.1413, 0.9759, 0.9197, 0.9474, 0.9005, 0.9129, 0.9287, 0.9443, 0.02671, 0.01813, 0.05197, 0.02265, 0.7923, 0.9769, 0.8526, 0.6912, 0.9913, 0.9971, 0.1496, 0.1476, 0.9664, 0.9544, 0.9886, 0.9128, 0.9146, 0.04359, 0.009243, 0.9938, 0.7705, 0.9972, 0.1316, 0.967, 0.9877, 0.9123, 0.9518, 0.1724, 0.6195, 0.9757, 0.8462, 0.904, 0.052, 0.9932, 0.9818, 0.8486, 0.9935, 0.1364, 0.9515, 0.02386, 0.9941, 0.9937, 0.9931, 0.8525, 0.7492, 0.9999, 0.975, 0.9314, 0.7896, 0.998, 0.9995, 0.7607]): _vg.add([_i], _w, 'REPLACE')
_vg = ob_cube_002.vertex_groups.new(name='RightHip')
for _i, _w in zip([31, 32, 33, 61, 62, 67, 79, 92, 95, 96, 97, 98, 99, 102, 103, 104, 105, 106, 107, 108, 109, 110, 111, 112, 113, 114, 124, 129, 130, 131, 132, 133, 134, 135, 136, 137, 138, 139, 140, 141, 142, 143, 411, 451, 452, 453, 454, 455, 456, 457, 482, 485, 498, 500, 502, 503, 504, 505, 506, 531, 532, 533, 534, 535], [0.1277, 0.1138, 0.1189, 0.1467, 0.1218, 0.3592, 0.04734, 0.1146, 0.2198, 0.008599, 0.009217, 0.0138, 0.008039, 0.0006955, 0.4841, 0.4477, 0.4486, 0.6536, 0.4531, 0.6534, 0.4636, 0.2566, 0.5696, 0.1703, 0.5004, 0.2176, 0.1246, 0.01227, 0.4548, 0.08281, 0.06381, 0.05686, 0.1044, 0.07513, 0.09364, 0.08993, 0.0429, 0.109, 0.05184, 0.08918, 0.06355, 0.06499, 0.06411, 0.125, 0.4536, 0.004392, 0.3356, 0.2708, 0.3176, 0.329, 0.02318, 0.05214, 0.005866, 0.09621, 0.1352, 0.0679, 0.1405, 0.2003, 0.1694, 0.02717, 0.01765, 0.03347, 0.04682, 0.04276]): _vg.add([_i], _w, 'REPLACE')
_vg = ob_cube_002.vertex_groups.new(name='RightUpperLeg')
for _i, _w in zip([31, 32, 33, 61, 62, 67, 79, 92, 95, 96, 98, 103, 104, 105, 106, 107, 108, 109, 110, 111, 112, 113, 114, 124, 129, 130, 131, 132, 133, 134, 135, 136, 137, 138, 139, 140, 141, 142, 143, 144, 145, 146, 147, 148, 149, 150, 151, 152, 153, 154, 155, 156, 157, 158, 159, 160, 161, 162, 163, 164, 165, 166, 167, 168, 169, 194, 195, 196, 197, 198, 199, 200, 201, 202, 203, 204, 205, 206, 207, 208, 209, 210, 211, 212, 213, 214, 215, 216, 217, 218, 219, 233, 234, 235, 236, 237, 238, 239, 240, 241, 242, 243, 244, 245, 451, 452, 454, 455, 456, 502, 504, 505, 506, 533, 535], [0.1122, 0.09641, 0.1126, 0.07573, 0.07539, 0.1801, 0.004464, 0.0328, 0.1004, 0.0001803, 0.006553, 0.4505, 0.4788, 0.4853, 0.2336, 0.4701, 0.1477, 0.4447, 0.5148, 0.27, 0.5804, 0.2915, 0.5311, 0.1206, 0.007139, 0.4816, 0.9014, 0.924, 0.9336, 0.8685, 0.9079, 0.8644, 0.8835, 0.8895, 0.8451, 0.877, 0.8427, 0.8622, 0.9242, 0.9803, 0.9895, 0.991, 0.975, 0.9855, 0.9734, 0.98, 0.9739, 0.9765, 0.9723, 0.9763, 0.9741, 0.9872, 0.9939, 0.9979, 0.9974, 0.9928, 0.9977, 0.9921, 0.9971, 0.9921, 0.9968, 0.9928, 0.9964, 0.9945, 0.9959, 0.9869, 0.9926, 0.9895, 0.9872, 0.9951, 0.9873, 0.9964, 0.9886, 0.9967, 0.9904, 0.9958, 0.9931, 0.9873, 0.8958, 0.9093, 0.8939, 0.9167, 0.9302, 0.9155, 0.9432, 0.9181, 0.9518, 0.9218, 0.9508, 0.9378, 0.8879, 0.07323, 0.05347, 0.04034, 0.06724, 0.1124, 0.09551, 0.0636, 0.09208, 0.09432, 0.06799, 0.09614, 0.03782, 0.0509, 0.02564, 0.09538, 0.175, 0.2272, 0.1572, 0.07451, 0.106, 0.0591, 0.09415, 0.008122, 0.00845]): _vg.add([_i], _w, 'REPLACE')
_vg = ob_cube_002.vertex_groups.new(name='RightLowerLeg')
for _i, _w in zip([207, 208, 209, 210, 211, 212, 213, 214, 215, 216, 217, 218, 219, 220, 221, 222, 223, 224, 225, 226, 227, 228, 229, 230, 231, 232, 233, 234, 235, 236, 237, 238, 239, 240, 241, 242, 243, 244, 245, 246, 247, 248, 249, 250, 251, 252, 253, 254, 255, 256, 257, 258, 259, 260, 261, 262, 263, 264, 265, 266, 267, 268, 269, 270, 271, 272, 273, 274, 275, 276, 277, 278, 279, 280, 281, 282, 283, 284, 286, 288, 289, 290, 291, 292, 293, 294, 295, 296, 297], [0.1042, 0.09065, 0.106, 0.08319, 0.0698, 0.08436, 0.05674, 0.08182, 0.0463, 0.07817, 0.04839, 0.06211, 0.1121, 0.9981, 0.9984, 0.991, 0.9966, 0.9914, 0.9958, 0.9975, 0.9947, 0.9937, 0.9953, 0.9978, 0.998, 0.9952, 0.9268, 0.9465, 0.9548, 0.9328, 0.8875, 0.9045, 0.9364, 0.9079, 0.9057, 0.932, 0.9039, 0.9561, 0.9491, 0.9977, 0.9954, 0.995, 0.9985, 0.9931, 0.9981, 0.9974, 0.9987, 0.9983, 0.9955, 0.9967, 0.9923, 0.9881, 0.9994, 0.9995, 0.9995, 0.9999, 0.9998, 0.9997, 0.9996, 0.9998, 0.9998, 0.9995, 0.9997, 0.9998, 0.9998, 0.9364, 0.8945, 0.5537, 0.9376, 0.519, 0.9247, 0.9191, 0.9255, 0.9208, 0.8877, 0.9319, 0.8428, 0.5446, 0.01482, 0.06074, 0.002076, 0.06438, 0.06814, 0.0582, 0.05463, 0.005367, 0.03742, 0.04681, 0.009156]): _vg.add([_i], _w, 'REPLACE')
_vg = ob_cube_002.vertex_groups.new(name='RightAnkle')
for _i, _w in zip([273, 274, 276, 278, 281, 282, 283, 284, 285, 286, 287, 289, 294, 295, 296, 297, 298, 299, 300, 301, 306, 308, 309, 310], [0.05528, 0.4369, 0.474, 0.0003686, 0.1048, 0.02144, 0.1305, 0.4486, 0.005354, 0.0003202, 0.3479, 0.3421, 0.7843, 0.1172, 0.1308, 0.6601, 0.1867, 0.4268, 0.4256, 0.1582, 0.4585, 0.4781, 0.003708, 0.002105]): _vg.add([_i], _w, 'REPLACE')
_vg = ob_cube_002.vertex_groups.new(name='RightFoot')
for _i, _w in zip([272, 273, 275, 277, 278, 279, 280, 282, 283, 285, 286, 287, 288, 289, 290, 291, 292, 293, 294, 295, 296, 297, 298, 299, 300, 301, 302, 303, 304, 305, 306, 307, 308, 309, 310, 311, 312, 313, 314, 315, 316, 317, 318, 319, 320, 321, 322, 323, 324], [0.03353, 0.05023, 0.04843, 0.0625, 0.05575, 0.06519, 0.0701, 0.01466, 0.003402, 0.9543, 0.9424, 0.6288, 0.9266, 0.6319, 0.9297, 0.9204, 0.9352, 0.9409, 0.188, 0.8391, 0.8208, 0.3103, 0.8028, 0.5657, 0.5675, 0.8337, 0.9894, 0.9909, 0.99, 0.9887, 0.5343, 0.9863, 0.5157, 0.9644, 0.9694, 0.9972, 0.9976, 0.9956, 0.9935, 0.9967, 0.9926, 0.9914, 0.9992, 0.9993, 0.9986, 0.997, 0.9986, 0.9953, 0.9947]): _vg.add([_i], _w, 'REPLACE')
_vg = ob_cube_002.vertex_groups.new(name='LeftHip')
for _i, _w in zip([2, 6, 8, 15, 25, 27, 28, 29, 30, 31, 33, 38, 41, 43, 49, 58, 59, 61, 62, 63, 65, 66, 67, 79, 81, 83, 86, 87, 89, 90, 91, 92, 93, 94, 95, 96, 98, 99, 100, 101, 102, 103, 106, 107, 108, 109, 110, 111, 112, 113, 114, 118, 119, 122, 123, 124, 129, 130, 132, 133, 135, 137, 138, 139, 140, 141, 142, 145, 146, 148, 150, 151, 152, 153, 154, 155, 166, 174, 177, 179, 184, 185, 186, 187, 189, 192, 193, 363, 369, 371, 373, 385, 394, 396, 398, 399, 400, 401, 403, 404, 405, 407, 408, 409, 410, 411, 412, 413, 414, 415, 416, 419, 420, 421, 422, 423, 425, 427, 433, 439, 442, 443, 445, 446, 447, 449, 450, 451, 452, 453, 454, 455, 456, 457, 469, 471, 473, 476, 477, 479, 480, 481, 482, 483, 484, 485, 486, 487, 488, 489, 490, 491, 492, 493, 494, 495, 496, 497, 498, 499, 500, 501, 502, 503, 504, 505, 506, 511, 514, 515, 516, 517, 518, 519, 522, 523, 524, 525, 526, 527, 528, 529, 530, 531, 532, 533, 534, 535, 536, 538, 539, 541, 543, 544, 545, 546, 547, 548, 549, 551, 552, 554, 556, 557, 559, 561, 562, 565, 572, 573, 574, 575, 578, 581, 582, 583, 584, 585, 586, 588, 591, 592, 602, 603, 604, 616, 617], [0.0, 0.0, 0.0, 0.0, 0.0, 0.0, 0.0, 0.0, 0.0, 0.0, 0.0, 0.0, 0.0, 0.0, 0.0, 0.0, 0.0, 0.0, 0.0, 0.0, 0.0, 0.0, 0.0, 0.0, 0.0, 0.0, 0.0, 0.0, 0.0, 0.0, 0.0, 1.908e-18, 0.0, 0.0, 1.064e-25, 0.0, 0.0, 0.0, 0.0, 0.0, 0.0, 0.0, 4.346e-20, 0.0, 3.796e-10, 0.0, 1.209e-21, 4.335e-16, 1.926e-34, 2.66e-24, 1.124e-31, 0.0, 0.0, 0.0, 0.0, 0.0, 0.0, 0.0, 0.0, 0.0, 0.0, 0.0, 0.0, 0.0, 5.679e-13, 7.065e-16, 1.833e-11, 0.0, 0.0, 0.0, 0.0, 0.0, 0.0, 0.0, 0.0, 0.0, 0.0, 0.0, 0.0, 0.0, 0.0, 0.0, 0.0, 0.0, 0.0, 0.0, 0.0, 0.0, 0.0, 0.0, 0.0, 0.0, 0.0, 0.0, 0.0, 0.0, 0.0, 0.0, 0.0, 0.0, 0.0, 0.0, 0.0, 0.2102, 0.2102, 5.531e-23, 0.04234, 0.2102, 0.0, 0.0, 0.0, 0.0, 0.0, 0.0, 0.0, 0.0, 0.0, 0.0, 0.0, 0.0, 0.0, 0.0, 0.2102, 0.2102, 0.0, 0.0, 0.0, 1.109e-15, 2.207e-20, 1.466e-19, 1.15e-23, 8.049e-34, 1.041e-32, 0.0, 0.1834, 0.0, 0.0, 0.0, 0.0, 0.0, 0.0, 0.0, 0.1658, 0.0, 0.0, 3.617e-08, 0.0, 0.2102, 0.01612, 0.2005, 0.0, 0.2102, 4.675e-05, 0.0, 0.004873, 0.2102, 0.2102, 0.2102, 0.2102, 0.1912, 1.217e-21, 4.036e-24, 3.299e-15, 2.242e-16, 2.47e-37, 3.438e-14, 3.762e-30, 0.0, 0.0, 0.0, 0.0, 0.2102, 0.0, 0.0, 0.2102, 0.2102, 0.002241, 1.222e-14, 0.1142, 0.1043, 0.0001151, 0.09337, 0.0001035, 3.848e-05, 2.346e-09, 2.09e-09, 0.005602, 0.000606, 0.07008, 0.0, 0.0, 0.0, 0.0, 0.0, 0.0, 0.0, 0.0, 0.0, 0.0, 0.0, 0.0, 0.0, 0.0, 0.0, 0.0, 0.0, 0.0, 0.0, 0.0, 0.0, 0.0, 0.0, 0.0, 0.0, 0.0, 0.0, 0.0, 0.0, 0.0, 0.0, 0.0, 0.0, 0.0, 0.0, 0.0, 0.0, 0.0]): _vg.add([_i], _w, 'REPLACE')
_vg = ob_cube_002.vertex_groups.new(name='LeftUpperLeg')
for _i, _w in zip([110, 112, 113, 114, 140, 142, 409, 410, 413, 445, 446, 451, 452, 453, 454, 455, 456, 469, 482, 485, 487, 489, 495, 496, 497, 498, 499, 500, 501, 502, 503, 504, 505, 506, 517, 522, 523, 524, 525, 526, 527, 528, 529, 530, 531, 532, 533, 534, 535, 536, 537, 538, 539, 540, 541, 542, 543, 544, 545, 546, 547, 548, 549, 550, 551, 552, 553, 554, 555, 556, 557, 558, 559, 560, 561, 562, 593, 594, 595, 596, 597, 598, 599, 600, 601, 602, 603, 604, 605, 606, 607, 608, 609, 610, 611, 612, 613, 614, 615, 616, 617, 618, 632, 633, 634, 635, 636, 637, 638, 639, 640, 641, 642, 643, 644], [0.07439, 0.1055, 0.05763, 0.09289, 0.00785, 0.007989, 0.1122, 0.09623, 0.1125, 0.07572, 0.075, 0.01584, 0.1049, 0.179, 0.1718, 0.2264, 0.157, 0.003703, 0.03278, 0.09821, 0.0001582, 0.00647, 0.4505, 0.4787, 0.4852, 0.2336, 0.4698, 0.1477, 0.4437, 0.5145, 0.2664, 0.5795, 0.2665, 0.5265, 0.1206, 0.007093, 0.4816, 0.9013, 0.9238, 0.9335, 0.8685, 0.9075, 0.8643, 0.8824, 0.8893, 0.8419, 0.8766, 0.8401, 0.8612, 0.9242, 0.9803, 0.9895, 0.991, 0.975, 0.9853, 0.9734, 0.9797, 0.9738, 0.9761, 0.9722, 0.976, 0.9739, 0.9872, 0.9939, 0.9979, 0.9974, 0.9927, 0.9977, 0.9921, 0.9971, 0.9921, 0.9968, 0.9928, 0.9964, 0.9945, 0.9959, 0.9869, 0.9926, 0.9895, 0.9872, 0.9951, 0.9873, 0.9964, 0.9886, 0.9967, 0.9904, 0.9958, 0.9931, 0.9873, 0.8958, 0.9093, 0.8939, 0.9167, 0.9302, 0.9155, 0.9432, 0.9181, 0.9518, 0.9218, 0.9508, 0.9378, 0.8879, 0.07323, 0.05347, 0.04034, 0.06724, 0.1124, 0.09551, 0.0636, 0.09208, 0.09432, 0.06799, 0.09614, 0.03782, 0.0509]): _vg.add([_i], _w, 'REPLACE')
_vg = ob_cube_002.vertex_groups.new(name='LeftLowerLeg')
for _i, _w in zip([606, 607, 608, 609, 610, 611, 612, 613, 614, 615, 616, 617, 618, 619, 620, 621, 622, 623, 624, 625, 626, 627, 628, 629, 630, 631, 632, 633, 634, 635, 636, 637, 638, 639, 640, 641, 642, 643, 644, 645, 646, 647, 648, 649, 650, 651, 652, 653, 654, 655, 656, 657, 658, 659, 660, 661, 662, 663, 664, 665, 666, 667, 668, 669, 670, 671, 672, 673, 674, 675, 676, 677, 678, 679, 680, 681, 682, 683, 685, 687, 688, 689, 690, 691, 692, 693, 694, 695, 696], [0.1042, 0.09065, 0.106, 0.08319, 0.0698, 0.08436, 0.05674, 0.08182, 0.0463, 0.07817, 0.04839, 0.06211, 0.1121, 0.9981, 0.9984, 0.991, 0.9966, 0.9914, 0.9958, 0.9975, 0.9947, 0.9937, 0.9953, 0.9978, 0.998, 0.9952, 0.9268, 0.9465, 0.9548, 0.9328, 0.8875, 0.9045, 0.9364, 0.9079, 0.9057, 0.932, 0.9039, 0.9561, 0.9491, 0.9977, 0.9954, 0.995, 0.9985, 0.9931, 0.9981, 0.9974, 0.9987, 0.9983, 0.9955, 0.9967, 0.9923, 0.9881, 0.9994, 0.9995, 0.9995, 0.9999, 0.9998, 0.9997, 0.9996, 0.9998, 0.9998, 0.9995, 0.9997, 0.9998, 0.9998, 0.9364, 0.8945, 0.5537, 0.9376, 0.519, 0.9247, 0.9191, 0.9255, 0.9208, 0.8877, 0.9319, 0.8428, 0.5446, 0.01478, 0.06073, 0.002127, 0.06438, 0.06813, 0.0582, 0.05462, 0.005226, 0.03723, 0.04662, 0.009199]): _vg.add([_i], _w, 'REPLACE')
_vg = ob_cube_002.vertex_groups.new(name='LeftAnkle')
for _i, _w in zip([672, 673, 675, 677, 680, 681, 682, 683, 684, 686, 688, 693, 694, 695, 696, 697, 698, 699, 700, 705, 707], [0.05512, 0.4369, 0.4739, 0.0001743, 0.1048, 0.02105, 0.1302, 0.4485, 0.003247, 0.3429, 0.3387, 0.7847, 0.1102, 0.1222, 0.6538, 0.1077, 0.3864, 0.4363, 0.09843, 0.4845, 0.4368]): _vg.add([_i], _w, 'REPLACE')
_vg = ob_cube_002.vertex_groups.new(name='LeftFoot')
for _i, _w in zip([671, 672, 674, 676, 677, 678, 679, 681, 682, 684, 685, 686, 687, 688, 689, 690, 691, 692, 693, 694, 695, 696, 697, 698, 699, 700, 701, 702, 703, 704, 705, 706, 707, 708, 709, 710, 711, 712, 713, 714, 715, 716, 717, 718, 719, 720, 721, 722, 723], [0.03396, 0.05039, 0.04868, 0.06257, 0.05584, 0.06527, 0.07017, 0.01506, 0.003902, 0.9553, 0.9448, 0.6338, 0.9271, 0.6353, 0.9301, 0.9213, 0.9355, 0.9411, 0.1877, 0.8462, 0.8295, 0.3166, 0.8828, 0.6052, 0.5576, 0.8944, 0.9875, 0.9885, 0.9868, 0.9842, 0.5089, 0.9851, 0.5564, 0.9707, 0.9758, 0.9972, 0.9976, 0.9956, 0.9935, 0.9967, 0.9927, 0.9915, 0.9991, 0.9992, 0.9985, 0.9969, 0.9984, 0.9956, 0.9944]): _vg.add([_i], _w, 'REPLACE')
_m = ob_cube_002.modifiers.new('Armature.001', 'ARMATURE')
_m.object = ob_armature
_m.use_deform_preserve_volume = True
_m = ob_cube_002.modifiers.new('Subsurf', 'SUBSURF')
_m.uv_smooth = 'PRESERVE_CORNERS'
_m.quality = 2
_m.levels = 2
ob_lamp.location = (4.076, 1.005, 5.904)
ob_lamp.rotation_euler = (0.6503, 0.05522, 1.866)
ob_lamp.lock_rotations_4d = False
ob_lamp.empty_display_type = 'ARROWS'
ob_lamp.color = (0.0, 0.0, 0.0, 0.0)
ob_lamp.lineart.crease_threshold = 0.0
ob_camera.location = (7.481, -6.508, 5.344)
ob_camera.rotation_euler = (1.109, 0.0, 0.8149)
ob_camera.lock_rotations_4d = False
ob_camera.empty_display_type = 'ARROWS'
ob_camera.color = (0.0, 0.0, 0.0, 0.0)
ob_camera.display_type = 'WIRE'
ob_camera.lineart.crease_threshold = 0.0

# ---- collection membership
col_collection_1.objects.link(ob_armature)
col_collection_1.objects.link(ob_cube_002)
col_collection_1.objects.link(ob_lamp)
col_collection_1.objects.link(ob_camera)

# ---- scene / render settings (as saved in the file)
scene.camera = ob_camera
scene.frame_start = 1; scene.frame_end = 250; scene.frame_set(92)
scene.render.engine = 'BLENDER_EEVEE_NEXT'
scene.render.resolution_percentage = 50
scene.render.dither_intensity = 0.0
scene.cycles.use_denoising = False
scene.cycles.samples = 128
scene.cycles.sampling_pattern = 'TABULATED_SOBOL'
scene.cycles.use_adaptive_sampling = False
scene.cycles.use_light_tree = False
scene.cycles.blur_glossy = 0.0
scene.cycles.sample_clamp_indirect = 0.0
scene.view_settings.view_transform = 'Standard'
bpy.context.view_layer.update()
